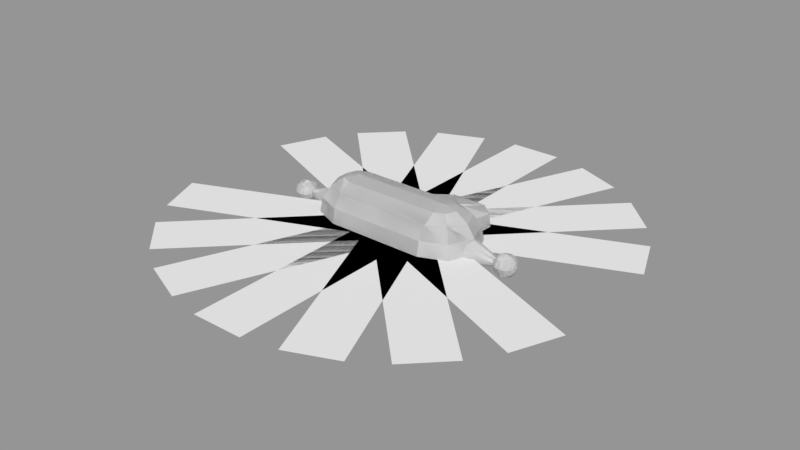 # Source: Player.blend  (saved by Blender 2.79.0; exported with 4.5.12 LTS)
import bpy
from mathutils import Matrix  # noqa: F401  (used for matrix-valued properties, if any)

bpy.ops.wm.read_factory_settings(use_empty=True)
scene = bpy.context.scene
scene.name = 'Scene'

# ---- collections
col_collection_1 = bpy.data.collections.new('Collection 1'); scene.collection.children.link(col_collection_1)

# ---- meshes
me_playerspritepiece2 = bpy.data.meshes.new('PlayerSpritePiece2')
me_playerspritepiece2.from_pydata([(-1.45, 5.126e-08, -0.05314), (-1.45, -0.02718, 0.04614), (-1.45, -0.04614, -0.02718), (-1.45, -0.05314, -2.897e-08), (-1.45, 5.126e-08, 0.05314), (-1.45, -0.0464, 0.02656), (-1.45, -0.02674, -0.04633), (-1.45, 0.05314, -2.897e-08), (-1.45, 0.04638, -0.02661), (-1.45, 0.02651, 0.04642), (-1.45, 0.02708, -0.04619), (-1.45, 0.04613, 0.02721), (-1.45, 0.04059, -0.04059), (-1.45, 2.235e-08, -0.0574), (-1.45, -0.04059, -0.04059), (-1.45, -0.0574, 5.364e-07), (-1.45, -0.04059, 0.04059), (-1.45, 2.235e-08, 0.0574), (-1.45, 0.04059, 0.04059), (-1.45, 0.0574, 5.364e-07), (-0.6658, 0.1913, 0.4619), (-0.6658, 7.55e-08, -0.5), (-0.6658, 2.211e-08, 0.5), (-0.6658, -0.1913, 0.4619), (-0.6658, -0.3536, 0.3536), (-0.6658, -0.4619, 0.1913), (-0.6658, -0.5, -2.186e-08), (-0.6658, -0.4619, -0.1913), (-0.6658, -0.3536, -0.3536), (-0.6658, -0.1913, -0.4619), (-0.8011, -0.1353, 0.4619), (-0.9158, -0.25, 0.3536), (-0.9924, -0.3266, 0.1913), (-1.019, -0.3536, -2.186e-08), (-0.9924, -0.3266, -0.1913), (-0.9158, -0.25, -0.3536), (-0.8011, -0.1353, -0.4619), (-0.8571, 8.172e-08, 0.4619), (-1.019, 8.172e-08, 0.3536), (-1.128, 5.192e-08, 0.1913), (-1.128, 5.192e-08, -0.1913), (-1.019, 8.172e-08, -0.3536), (-0.8571, 8.172e-08, -0.4619), (-0.8011, 0.1353, 0.4619), (-0.9158, 0.25, 0.3536), (-0.9924, 0.3266, 0.1913), (-1.019, 0.3536, -2.186e-08), (-0.9924, 0.3266, -0.1913), (-0.9158, 0.25, -0.3536), (-0.8011, 0.1353, -0.4619), (-0.6658, 0.3536, 0.3536), (-0.6658, 0.4619, 0.1913), (-0.6658, 0.5, -2.186e-08), (-0.6658, 0.4619, -0.1913), (-0.6658, 0.3536, -0.3536), (-0.6658, 0.1913, -0.4619), (-1.095, -0.17, -2.186e-08), (-1.132, 5.523e-08, -0.17), (-1.132, 5.523e-08, 0.17), (-1.095, 0.17, -2.186e-08), (-1.101, -0.08654, 0.1464), (-1.088, -0.1475, 0.08452), (-1.088, 0.1464, 0.08654), (-1.101, 0.08452, 0.1475), (-1.088, -0.1464, -0.08654), (-1.101, -0.08452, -0.1475), (-1.101, 0.08654, -0.1464), (-1.088, 0.1475, -0.08452), (-1.45, 5.126e-08, -0.05314), (-1.45, -0.02718, 0.04614), (-1.45, -0.04614, -0.02718), (-1.45, -0.05314, -2.897e-08), (-1.45, 5.126e-08, 0.05314), (-1.45, -0.0464, 0.02656), (-1.45, -0.02674, -0.04633), (-1.45, 0.05314, -2.897e-08), (-1.45, 0.04638, -0.02661), (-1.45, 0.02651, 0.04642), (-1.45, 0.02708, -0.04619), (-1.45, 0.04613, 0.02721), (-1.482, 0.1061, 5.364e-07), (-1.739, 2.235e-08, 5.215e-07), (-1.45, 0.04059, -0.04059), (-1.482, 0.075, -0.075), (-1.531, 0.09799, -0.09799), (-1.589, 0.1061, -0.1061), (-1.646, 0.09799, -0.09799), (-1.695, 0.075, -0.075), (-1.727, 0.04059, -0.04059), (-1.45, 2.235e-08, -0.0574), (-1.482, 2.235e-08, -0.1061), (-1.531, 2.235e-08, -0.1386), (-1.589, 2.235e-08, -0.15), (-1.646, 2.235e-08, -0.1386), (-1.695, 2.235e-08, -0.1061), (-1.727, 2.235e-08, -0.0574), (-1.45, -0.04059, -0.04059), (-1.482, -0.075, -0.075), (-1.531, -0.09799, -0.09799), (-1.589, -0.1061, -0.1061), (-1.646, -0.09799, -0.09799), (-1.695, -0.075, -0.075), (-1.727, -0.04059, -0.04059), (-1.45, -0.0574, 5.364e-07), (-1.482, -0.1061, 5.364e-07), (-1.531, -0.1386, 5.327e-07), (-1.589, -0.15, 5.282e-07), (-1.646, -0.1386, 5.253e-07), (-1.695, -0.1061, 5.215e-07), (-1.727, -0.0574, 5.215e-07), (-1.45, -0.04059, 0.04059), (-1.482, -0.075, 0.075), (-1.531, -0.09799, 0.09799), (-1.589, -0.1061, 0.1061), (-1.646, -0.09799, 0.09799), (-1.695, -0.075, 0.075), (-1.727, -0.04059, 0.04059), (-1.45, 2.235e-08, 0.0574), (-1.482, 2.235e-08, 0.1061), (-1.531, 2.235e-08, 0.1386), (-1.589, 2.235e-08, 0.15), (-1.646, 2.235e-08, 0.1386), (-1.695, 2.235e-08, 0.1061), (-1.727, 2.235e-08, 0.0574), (-1.45, 0.04059, 0.04059), (-1.482, 0.075, 0.075), (-1.531, 0.09799, 0.09799), (-1.589, 0.1061, 0.1061), (-1.646, 0.09799, 0.09799), (-1.695, 0.075, 0.075), (-1.727, 0.04059, 0.04059), (-1.45, 0.0574, 5.364e-07), (-1.531, 0.1386, 5.327e-07), (-1.589, 0.15, 5.282e-07), (-1.646, 0.1386, 5.253e-07), (-1.695, 0.1061, 5.215e-07), (-1.727, 0.0574, 5.215e-07), (0.002227, 0.1913, 0.4619), (0.002227, 2.211e-08, 0.5), (0.002227, -0.1913, 0.4619), (0.002227, -0.3536, -0.3536), (0.002227, -0.1913, -0.4619), (0.002227, 7.55e-08, -0.5), (0.002227, -0.3536, 0.3536), (0.002227, -0.4619, 0.1913), (0.002227, -0.5, -2.186e-08), (0.002227, -0.4619, -0.1913), (0.002227, 0.1913, -0.4619), (0.1493, 0.3536, 0.3536), (0.01973, 0.4619, 0.1913), (-0.02438, 0.5, -2.186e-08), (0.01973, 0.4619, -0.1913), (0.1493, 0.3536, -0.3536)], [], [(8, 19, 11, 7), (11, 18, 9), (10, 12, 8), (0, 6, 13, 10), (6, 2, 14), (5, 15, 2, 3), (5, 1, 16), (4, 9, 17, 1), (21, 29, 36), (28, 27, 34, 35), (26, 25, 32, 33), (24, 23, 30, 31), (29, 28, 35, 36), (27, 26, 33, 34), (25, 24, 31, 32), (23, 22, 30), (31, 30, 37, 38), (36, 35, 41, 42), (34, 33, 56, 64, 65, 57, 40), (32, 31, 38, 39), (30, 22, 37), (21, 36, 42), (35, 34, 40, 41), (33, 32, 39, 58, 60, 61, 56), (42, 41, 48, 49), (40, 57, 66, 67, 59, 46, 47), (39, 38, 44, 45), (37, 22, 43), (21, 42, 49), (41, 40, 47, 48), (57, 65, 74, 68), (38, 37, 43, 44), (43, 22, 20), (21, 49, 55), (48, 47, 53, 54), (46, 45, 51, 52), (44, 43, 20, 50), (49, 48, 54, 55), (47, 46, 52, 53), (45, 44, 50, 51), (56, 61, 73, 71), (59, 62, 63, 58, 39, 45, 46), (60, 69, 73, 61), (62, 79, 77, 63), (66, 57, 68, 78), (67, 66, 78, 76), (64, 70, 74, 65), (62, 59, 75, 79), (59, 67, 76, 75), (60, 58, 72, 69), (58, 63, 77, 72), (64, 56, 71, 70), (133, 132, 84, 85), (80, 131, 76, 82, 83), (136, 135, 87, 88), (134, 133, 85, 86), (132, 80, 83, 84), (81, 136, 88), (135, 134, 86, 87), (88, 87, 94, 95), (86, 85, 92, 93), (84, 83, 90, 91), (81, 88, 95), (87, 86, 93, 94), (85, 84, 91, 92), (83, 82, 78, 89, 90), (81, 95, 102), (94, 93, 100, 101), (92, 91, 98, 99), (90, 89, 74, 96, 97), (95, 94, 101, 102), (93, 92, 99, 100), (91, 90, 97, 98), (101, 100, 107, 108), (99, 98, 105, 106), (97, 96, 70, 103, 104), (102, 101, 108, 109), (100, 99, 106, 107), (98, 97, 104, 105), (81, 102, 109), (109, 108, 115, 116), (107, 106, 113, 114), (105, 104, 111, 112), (81, 109, 116), (108, 107, 114, 115), (106, 105, 112, 113), (104, 103, 73, 110, 111), (114, 113, 120, 121), (112, 111, 118, 119), (81, 116, 123), (115, 114, 121, 122), (113, 112, 119, 120), (111, 110, 69, 117, 118), (116, 115, 122, 123), (81, 123, 130), (122, 121, 128, 129), (120, 119, 126, 127), (118, 117, 77, 124, 125), (123, 122, 129, 130), (121, 120, 127, 128), (119, 118, 125, 126), (127, 126, 132, 133), (125, 124, 79, 131, 80), (130, 129, 135, 136), (128, 127, 133, 134), (126, 125, 80, 132), (81, 130, 136), (129, 128, 134, 135), (142, 21, 55, 147), (142, 141, 29, 21), (141, 140, 28, 29), (140, 146, 27, 28), (146, 145, 26, 27), (145, 144, 25, 26), (144, 143, 24, 25), (137, 148, 50, 20), (149, 51, 50, 148), (150, 52, 51, 149), (151, 53, 52, 150), (152, 54, 53, 151), (147, 55, 54, 152), (20, 22, 138, 137), (22, 23, 139, 138), (23, 24, 143, 139), (152, 151, 150, 149, 148), (147, 152, 148, 137), (137, 138, 139, 143, 144, 145, 146, 140, 141, 142, 147)])
_uv = me_playerspritepiece2.uv_layers.new(name='UVMap')
_uv.uv.foreach_set('vector', [0.345, 0.4334, 0.3405, 0.4223, 0.345, 0.4108, 0.3422, 0.4222, 0.3631, 0.4223, 0.3608, 0.4168, 0.3631, 0.4108, 0.3608, 0.4223, 0.3585, 0.4167, 0.3608, 0.4108, 0.3467, 0.4222, 0.3495, 0.4334, 0.345, 0.4222, 0.3495, 0.4108, 0.3677, 0.4108, 0.3677, 0.4223, 0.3654, 0.4167, 0.354, 0.4333, 0.3495, 0.4222, 0.354, 0.4108, 0.3512, 0.4222, 0.3654, 0.4108, 0.3654, 0.4223, 0.3631, 0.4167, 0.3557, 0.4222, 0.3585, 0.4333, 0.354, 0.4222, 0.3585, 0.4108, 0.6215, 0.3406, 0.682, 0.3479, 0.6621, 0.4025, 0.0, 0.7003, 0.05584, 0.6907, 0.06476, 0.8354, 0.006827, 0.811, 0.1288, 0.6861, 0.2078, 0.6872, 0.2168, 0.8319, 0.1385, 0.8427, 0.2809, 0.6938, 0.3368, 0.7049, 0.3405, 0.7648, 0.2877, 0.8045, 0.682, 0.3479, 0.7183, 0.358, 0.6816, 0.4588, 0.6621, 0.4025, 0.05584, 0.6907, 0.1288, 0.6861, 0.1385, 0.8427, 0.06476, 0.8354, 0.2078, 0.6872, 0.2809, 0.6938, 0.2877, 0.8045, 0.2168, 0.8319, 0.7326, 0.3353, 0.8047, 0.3301, 0.7542, 0.3904, 0.7183, 0.447, 0.7542, 0.3904, 0.8075, 0.4117, 0.8167, 0.4865, 0.6621, 0.4025, 0.6816, 0.4588, 0.5929, 0.4947, 0.6141, 0.4219, 0.7282, 0.7713, 0.7183, 0.6905, 0.797, 0.6879, 0.8064, 0.7243, 0.8324, 0.7492, 0.8685, 0.7576, 0.8683, 0.7666, 0.7259, 0.6116, 0.7498, 0.5465, 0.857, 0.5429, 0.866, 0.6069, 0.7542, 0.3904, 0.8047, 0.3301, 0.8075, 0.4117, 0.6215, 0.3406, 0.6621, 0.4025, 0.6141, 0.4219, 0.7541, 0.8417, 0.7282, 0.7713, 0.8683, 0.7666, 0.8613, 0.8381, 0.7183, 0.6905, 0.7259, 0.6116, 0.866, 0.6069, 0.8664, 0.6156, 0.8298, 0.6266, 0.8049, 0.6529, 0.797, 0.6879, 0.6141, 0.4219, 0.5929, 0.4947, 0.5042, 0.4447, 0.5661, 0.3949, 0.8683, 0.7666, 0.8685, 0.7576, 0.9005, 0.7488, 0.9235, 0.7234, 0.9325, 0.6879, 1.0, 0.6905, 0.9885, 0.7713, 0.831, 0.5429, 0.8167, 0.4865, 0.9158, 0.4406, 0.9604, 0.4829, 0.8075, 0.4117, 0.8047, 0.3301, 0.8611, 0.3869, 0.6215, 0.3406, 0.6141, 0.4219, 0.5661, 0.3949, 0.8613, 0.8381, 0.8683, 0.7666, 0.9885, 0.7713, 0.9533, 0.8417, 0.02466, 0.9843, 0.0, 0.9958, 0.02709, 0.8445, 0.0353, 0.8448, 0.8167, 0.4865, 0.8075, 0.4117, 0.8611, 0.3869, 0.9158, 0.4406, 0.8611, 0.3869, 0.8047, 0.3301, 0.8837, 0.3304, 0.6215, 0.3406, 0.5661, 0.3949, 0.5462, 0.3372, 0.5042, 0.4447, 0.4453, 0.4826, 0.3973, 0.3433, 0.4675, 0.3381, 0.4792, 0.4947, 0.5575, 0.5051, 0.5493, 0.6499, 0.4703, 0.6514, 0.9158, 0.4406, 0.8611, 0.3869, 0.8837, 0.3304, 0.9575, 0.3361, 0.5661, 0.3949, 0.5042, 0.4447, 0.4675, 0.3381, 0.5462, 0.3372, 0.4055, 0.5025, 0.4792, 0.4947, 0.4703, 0.6514, 0.3973, 0.6472, 0.5575, 0.5051, 0.6286, 0.5321, 0.6223, 0.6429, 0.5493, 0.6499, 0.7829, 0.9987, 0.7474, 1.0, 0.7681, 0.8432, 0.7791, 0.8437, 0.9325, 0.6879, 0.922, 0.652, 0.898, 0.6261, 0.8664, 0.6156, 0.866, 0.6069, 0.9861, 0.6116, 1.0, 0.6905, 0.7183, 0.99, 0.7588, 0.8417, 0.7681, 0.8432, 0.7474, 1.0, 0.903, 1.0, 0.8822, 0.8432, 0.8914, 0.8417, 0.9318, 0.9897, 0.06109, 0.995, 0.02466, 0.9843, 0.0353, 0.8448, 0.04626, 0.8442, 0.09501, 0.9958, 0.06109, 0.995, 0.04626, 0.8442, 0.05685, 0.8427, 0.8153, 1.0, 0.7894, 0.8432, 0.7955, 0.8417, 0.8349, 0.9897, 0.903, 1.0, 0.8666, 0.9987, 0.8709, 0.8437, 0.8822, 0.8432, 0.8666, 0.9987, 0.8349, 1.0, 0.8608, 0.8432, 0.8709, 0.8437, 0.6961, 0.6461, 0.6645, 0.6351, 0.6589, 0.4953, 0.6691, 0.4947, 0.6645, 0.6351, 0.6286, 0.6461, 0.6479, 0.4948, 0.6589, 0.4953, 0.8153, 1.0, 0.7829, 0.9987, 0.7791, 0.8437, 0.7894, 0.8432, 0.667, 0.7097, 0.6671, 0.7325, 0.6317, 0.7268, 0.6286, 0.7035, 0.3373, 0.9134, 0.3191, 0.9056, 0.3191, 0.8935, 0.3191, 0.8872, 0.3373, 0.8794, 0.1112, 0.9098, 0.09501, 0.9152, 0.09501, 0.8815, 0.1112, 0.8916, 0.6687, 0.6852, 0.667, 0.7097, 0.6286, 0.7035, 0.6333, 0.6795, 0.6671, 0.7325, 0.6692, 0.7503, 0.642, 0.7459, 0.6317, 0.7268, 0.1319, 0.9018, 0.1112, 0.9098, 0.1112, 0.8916, 0.6721, 0.6629, 0.6687, 0.6852, 0.6333, 0.6795, 0.645, 0.6585, 0.1112, 0.8916, 0.09501, 0.8815, 0.118, 0.8582, 0.1237, 0.8789, 0.6303, 0.9205, 0.6286, 0.8961, 0.6748, 0.8961, 0.673, 0.9205, 0.6295, 0.8729, 0.6329, 0.8545, 0.6656, 0.8545, 0.6723, 0.8729, 0.1319, 0.9018, 0.1112, 0.8916, 0.1237, 0.8789, 0.6342, 0.9424, 0.6303, 0.9205, 0.673, 0.9205, 0.6669, 0.9424, 0.6286, 0.8961, 0.6295, 0.8729, 0.6723, 0.8729, 0.6748, 0.8961, 0.3373, 0.8794, 0.3191, 0.8872, 0.3149, 0.8828, 0.3065, 0.8741, 0.3141, 0.8553, 0.1319, 0.9018, 0.1237, 0.8789, 0.1413, 0.8793, 0.118, 0.8582, 0.1158, 0.8427, 0.1583, 0.8436, 0.1506, 0.8589, 0.6748, 0.8961, 0.6723, 0.8729, 0.6991, 0.8773, 0.7039, 0.9008, 0.3141, 0.8553, 0.3065, 0.8741, 0.2948, 0.8741, 0.2887, 0.8741, 0.2812, 0.8553, 0.1237, 0.8789, 0.118, 0.8582, 0.1506, 0.8589, 0.1413, 0.8793, 0.673, 0.9205, 0.6748, 0.8961, 0.7039, 0.9008, 0.6999, 0.9249, 0.3191, 0.8427, 0.3141, 0.8553, 0.2812, 0.8553, 0.2761, 0.8427, 0.1869, 0.9325, 0.1766, 0.9107, 0.2124, 0.9076, 0.2143, 0.9301, 0.1736, 0.8864, 0.1783, 0.8634, 0.2141, 0.8603, 0.2124, 0.8831, 0.2812, 0.8553, 0.2887, 0.8741, 0.2846, 0.8784, 0.2761, 0.8872, 0.2579, 0.8794, 0.1413, 0.8793, 0.1506, 0.8589, 0.1736, 0.8832, 0.1538, 0.8924, 0.1766, 0.9107, 0.1736, 0.8864, 0.2124, 0.8831, 0.2124, 0.9076, 0.1783, 0.8634, 0.1899, 0.8451, 0.2173, 0.8427, 0.2141, 0.8603, 0.1319, 0.9018, 0.1413, 0.8793, 0.1538, 0.8924, 0.1538, 0.8924, 0.1736, 0.8832, 0.1736, 0.9168, 0.1538, 0.9107, 0.2124, 0.9076, 0.2124, 0.8831, 0.2579, 0.8864, 0.2545, 0.9107, 0.2141, 0.8603, 0.2173, 0.8427, 0.2495, 0.8451, 0.2562, 0.8634, 0.1319, 0.9018, 0.1538, 0.8924, 0.1538, 0.9107, 0.2143, 0.9301, 0.2124, 0.9076, 0.2545, 0.9107, 0.2465, 0.9325, 0.2124, 0.8831, 0.2141, 0.8603, 0.2562, 0.8634, 0.2579, 0.8864, 0.2579, 0.8794, 0.2761, 0.8872, 0.2761, 0.8992, 0.2761, 0.9056, 0.2579, 0.9134, 0.7076, 0.7837, 0.7122, 0.8077, 0.6745, 0.8138, 0.6728, 0.7893, 0.709, 0.8311, 0.6983, 0.8502, 0.6717, 0.8545, 0.6741, 0.8366, 0.1319, 0.9018, 0.1538, 0.9107, 0.1413, 0.9233, 0.6958, 0.7627, 0.7076, 0.7837, 0.6728, 0.7893, 0.6692, 0.767, 0.7122, 0.8077, 0.709, 0.8311, 0.6741, 0.8366, 0.6745, 0.8138, 0.2579, 0.9134, 0.2761, 0.9056, 0.2803, 0.9099, 0.2887, 0.9186, 0.2812, 0.9374, 0.1538, 0.9107, 0.1736, 0.9168, 0.1506, 0.9401, 0.1413, 0.9233, 0.1319, 0.9018, 0.1413, 0.9233, 0.1237, 0.9229, 0.6692, 0.767, 0.6728, 0.7893, 0.6304, 0.7893, 0.6367, 0.767, 0.6745, 0.8138, 0.6741, 0.8366, 0.6317, 0.8366, 0.6286, 0.8138, 0.2812, 0.9374, 0.2887, 0.9186, 0.3003, 0.9186, 0.3065, 0.9186, 0.3141, 0.9374, 0.6643, 0.7503, 0.6692, 0.767, 0.6367, 0.767, 0.6467, 0.7503, 0.6728, 0.7893, 0.6745, 0.8138, 0.6286, 0.8138, 0.6304, 0.7893, 0.6741, 0.8366, 0.6717, 0.8545, 0.6392, 0.8545, 0.6317, 0.8366, 0.7127, 0.7097, 0.7093, 0.7325, 0.6671, 0.7325, 0.667, 0.7097, 0.3141, 0.9374, 0.3065, 0.9186, 0.3107, 0.9143, 0.3191, 0.9056, 0.3373, 0.9134, 0.6941, 0.6461, 0.7044, 0.6629, 0.6721, 0.6629, 0.6766, 0.6461, 0.7109, 0.6852, 0.7127, 0.7097, 0.667, 0.7097, 0.6687, 0.6852, 0.7093, 0.7325, 0.7015, 0.7503, 0.6692, 0.7503, 0.6671, 0.7325, 0.1319, 0.9018, 0.1237, 0.9229, 0.1112, 0.9098, 0.7044, 0.6629, 0.7109, 0.6852, 0.6687, 0.6852, 0.6721, 0.6629, 0.6215, 0.0635, 0.6215, 0.3406, 0.5462, 0.3372, 0.5462, 0.06006, 0.6215, 0.0635, 0.682, 0.07083, 0.682, 0.3479, 0.6215, 0.3406, 0.682, 0.07083, 0.7183, 0.08092, 0.7183, 0.358, 0.682, 0.3479, 0.003695, 0.425, 0.05954, 0.4154, 0.05584, 0.6907, 0.0, 0.7003, 0.05954, 0.4154, 0.1325, 0.4108, 0.1288, 0.6861, 0.05584, 0.6907, 0.1325, 0.4108, 0.2115, 0.4119, 0.2078, 0.6872, 0.1288, 0.6861, 0.2115, 0.4119, 0.2846, 0.4185, 0.2809, 0.6938, 0.2078, 0.6872, 0.8861, 0.05491, 0.9604, 0.0, 0.9575, 0.3361, 0.8837, 0.3304, 0.5546, 0.9323, 0.5493, 0.6499, 0.6223, 0.6429, 0.6286, 0.9787, 0.4752, 0.9157, 0.4703, 0.6514, 0.5493, 0.6499, 0.5546, 0.9323, 0.4026, 0.9297, 0.3973, 0.6472, 0.4703, 0.6514, 0.4752, 0.9157, 0.4675, 0.0, 0.4675, 0.3381, 0.3973, 0.3433, 0.3973, 0.059, 0.5462, 0.06006, 0.5462, 0.3372, 0.4675, 0.3381, 0.4675, 0.0, 0.8837, 0.3304, 0.8047, 0.3301, 0.8071, 0.05462, 0.8861, 0.05491, 0.8047, 0.3301, 0.7326, 0.3353, 0.7349, 0.05984, 0.8071, 0.05462, 0.3368, 0.7049, 0.2809, 0.6938, 0.2846, 0.4185, 0.3405, 0.4296, 1.207e-07, 0.2463, 0.0, 0.1646, 0.03024, 0.08906, 0.08613, 0.03127, 0.1591, 2.122e-07, 0.03024, 0.3218, 1.207e-07, 0.2463, 0.1591, 2.122e-07, 0.2382, 0.0, 0.2382, 0.0, 0.3112, 0.03127, 0.3671, 0.08906, 0.3973, 0.1646, 0.3973, 0.2463, 0.3671, 0.3218, 0.3112, 0.3796, 0.2382, 0.4108, 0.1591, 0.4108, 0.08613, 0.3796, 0.03024, 0.3218])
me_playerspritepiece2.use_remesh_preserve_volume = False
me_playerspritepiece2.use_remesh_preserve_attributes = False
me_playerspritepiece2.use_mirror_vertex_groups = False
me_playerspritepiece2.update()
me_playerspritepiece1 = bpy.data.meshes.new('PlayerSpritePiece1')
me_playerspritepiece1.from_pydata([(0.6702, 2.211e-08, 0.5), (0.8055, 0.1353, 0.4619), (0.9202, 0.25, 0.3536), (0.9969, 0.3266, 0.1913), (1.024, 0.3536, -2.186e-08), (0.9969, 0.3266, -0.1913), (0.9202, 0.25, -0.3536), (0.8055, 0.1353, -0.4619), (0.6702, 0.1913, 0.4619), (0.8616, 7.427e-08, 0.4619), (1.024, 8.172e-08, 0.3536), (1.132, 8.172e-08, 0.1913), (1.132, 8.172e-08, -0.1913), (1.024, 8.172e-08, -0.3536), (0.8616, 7.427e-08, -0.4619), (0.8055, -0.1353, 0.4619), (0.9202, -0.25, 0.3536), (0.9969, -0.3266, 0.1913), (1.024, -0.3536, -2.186e-08), (0.9969, -0.3266, -0.1913), (0.9202, -0.25, -0.3536), (0.8055, -0.1353, -0.4619), (0.6702, -0.1913, 0.4619), (0.6702, -0.3536, 0.3536), (0.6702, -0.4619, 0.1913), (0.6702, -0.5, -2.186e-08), (0.6702, -0.4619, -0.1913), (0.6702, -0.3536, -0.3536), (0.6702, -0.1913, -0.4619), (0.8858, 0.5331, 0.3536), (0.8858, 0.6415, 0.1913), (0.8858, 0.6795, -2.186e-08), (0.8858, 0.6415, -0.1913), (0.8858, 0.5331, -0.3536), (0.6702, 0.1913, -0.4619), (0.6702, 7.55e-08, -0.5), (0.05581, 0.4619, -0.1913), (0.6702, 0.3162, -0.3785), (0.701, 0.3408, -0.3536), (0.8268, 0.3971, -0.1913), (0.8687, 0.4178, -2.186e-08), (0.6702, 0.3156, 0.3789), (0.009374, 0.5, -2.186e-08), (0.8268, 0.3971, 0.1913), (0.1923, 0.3536, -0.3536), (0.05581, 0.4619, 0.1913), (0.701, 0.3408, 0.3536), (0.1923, 0.3536, 0.3536), (0.2271, 0.3157, 0.3788), (0.2802, 0.2723, 0.4078), (0.337, 0.2397, 0.4296), (0.3966, 0.2192, 0.4433), (0.458, 0.2121, 0.448), (0.518, 0.2192, 0.4433), (0.5739, 0.2397, 0.4296), (0.6247, 0.2723, 0.4078), (0.6247, 0.2723, -0.4078), (0.5739, 0.2397, -0.4296), (0.518, 0.2192, -0.4433), (0.458, 0.2121, -0.448), (0.3966, 0.2192, -0.4433), (0.337, 0.2397, -0.4297), (0.2802, 0.2723, -0.4078), (0.2271, 0.3157, -0.3788), (0.4312, 0.5331, 0.3536), (0.363, 0.6415, -0.1913), (0.3398, 0.6795, -2.186e-08), (0.4312, 0.5331, -0.3536), (0.363, 0.6415, 0.1913), (0.2097, 0.3346, -0.3662), (1.136, 8.006e-08, -0.17), (1.1, 0.17, -2.186e-08), (1.136, 8.006e-08, 0.17), (1.1, -0.17, -2.186e-08), (1.092, -0.1468, -0.08579), (1.105, -0.08579, -0.1468), (1.105, 0.08579, -0.1468), (1.092, 0.1468, -0.08579), (1.092, 0.1468, 0.08579), (1.105, 0.08579, 0.1468), (1.105, -0.08579, 0.1468), (1.092, -0.1468, 0.08579), (1.45, 6.691e-08, 0.05347), (1.45, -0.04619, 0.02706), (1.45, -0.05347, -1.448e-08), (1.45, -0.02704, -0.0462), (1.45, 6.691e-08, -0.05347), (1.45, -0.04617, -0.02698), (1.45, -0.02691, 0.04625), (1.45, 0.02696, 0.04623), (1.45, 0.05347, -1.448e-08), (1.45, 0.04627, 0.02687), (1.45, 0.04624, -0.02695), (1.45, 0.02703, -0.04621), (1.483, 0.1061, 5.96e-08), (1.739, 2.235e-08, 4.47e-08), (1.45, 0.04059, 0.04059), (1.483, 0.075, 0.075), (1.531, 0.09799, 0.09799), (1.589, 0.1061, 0.1061), (1.646, 0.09799, 0.09799), (1.695, 0.075, 0.075), (1.727, 0.04059, 0.04059), (1.45, 2.235e-08, 0.0574), (1.483, 2.235e-08, 0.1061), (1.531, 2.235e-08, 0.1386), (1.589, 2.235e-08, 0.15), (1.646, 2.235e-08, 0.1386), (1.695, 2.235e-08, 0.1061), (1.727, 2.235e-08, 0.0574), (1.45, -0.04059, 0.04059), (1.483, -0.075, 0.075), (1.531, -0.09799, 0.09799), (1.589, -0.1061, 0.1061), (1.646, -0.09799, 0.09799), (1.695, -0.075, 0.075), (1.727, -0.04059, 0.04059), (1.45, -0.0574, 5.96e-08), (1.483, -0.1061, 5.96e-08), (1.531, -0.1386, 5.588e-08), (1.589, -0.15, 5.138e-08), (1.646, -0.1386, 4.843e-08), (1.695, -0.1061, 4.47e-08), (1.727, -0.0574, 4.47e-08), (1.45, -0.04059, -0.04059), (1.483, -0.075, -0.075), (1.531, -0.09799, -0.09799), (1.589, -0.1061, -0.1061), (1.646, -0.09799, -0.09799), (1.695, -0.075, -0.075), (1.727, -0.04059, -0.04059), (1.45, 2.235e-08, -0.0574), (1.483, 2.235e-08, -0.1061), (1.531, 2.235e-08, -0.1386), (1.589, 2.235e-08, -0.15), (1.646, 2.235e-08, -0.1386), (1.695, 2.235e-08, -0.1061), (1.727, 2.235e-08, -0.0574), (1.45, 0.04059, -0.04059), (1.483, 0.075, -0.075), (1.531, 0.09799, -0.09799), (1.589, 0.1061, -0.1061), (1.646, 0.09799, -0.09799), (1.695, 0.075, -0.075), (1.727, 0.04059, -0.04059), (1.45, 0.0574, 5.96e-08), (1.531, 0.1386, 5.588e-08), (1.589, 0.15, 5.138e-08), (1.646, 0.1386, 4.843e-08), (1.695, 0.1061, 4.47e-08), (1.727, 0.0574, 4.47e-08), (0.002227, 0.1913, 0.4619), (0.002227, 2.211e-08, 0.5), (0.002227, -0.1913, 0.4619), (0.002227, -0.3536, -0.3536), (0.002227, -0.1913, -0.4619), (0.002227, 7.55e-08, -0.5), (0.002227, -0.3536, 0.3536), (0.002227, -0.4619, 0.1913), (0.002227, -0.5, -2.186e-08), (0.002227, -0.4619, -0.1913), (0.002227, 0.1913, -0.4619), (0.1493, 0.3536, 0.3536), (0.01973, 0.4619, 0.1913), (-0.02438, 0.5, -2.186e-08), (0.01973, 0.4619, -0.1913), (0.1493, 0.3536, -0.3536)], [(33, 37)], [(8, 0, 1), (35, 34, 7), (33, 32, 39, 38), (31, 30, 43, 40), (29, 41, 46), (34, 37, 38, 6, 7), (32, 31, 40, 39), (30, 29, 46, 43), (4, 3, 11, 72, 79, 78, 71), (2, 1, 9, 10), (7, 6, 13, 14), (5, 4, 71, 77, 76, 70, 12), (3, 2, 10, 11), (1, 0, 9), (35, 7, 14), (6, 5, 12, 13), (14, 13, 20, 21), (12, 70, 75, 74, 73, 18, 19), (11, 10, 16, 17), (9, 0, 15), (35, 14, 21), (13, 12, 19, 20), (10, 9, 15, 16), (17, 16, 23, 24), (15, 0, 22), (35, 21, 28), (20, 19, 26, 27), (18, 17, 24, 25), (16, 15, 22, 23), (21, 20, 27, 28), (19, 18, 25, 26), (47, 48, 49, 50, 51, 52, 53, 54, 55, 41, 29, 64), (65, 66, 31, 32), (66, 68, 30, 31), (40, 43, 3, 4), (37, 56, 57, 58, 59, 60, 61, 62, 63, 69, 44, 67, 33, 38), (43, 46, 2, 3), (68, 64, 29, 30), (38, 39, 5, 6), (46, 41, 8, 1, 2), (39, 40, 4, 5), (67, 65, 32, 33), (45, 47, 64, 68), (42, 45, 68, 66), (36, 42, 66, 65), (44, 36, 65, 67), (73, 81, 80, 72, 11, 17, 18), (71, 78, 91, 90), (70, 76, 93, 86), (73, 74, 87, 84), (78, 79, 89, 91), (80, 81, 83, 88), (81, 73, 84, 83), (79, 72, 82, 89), (77, 71, 90, 92), (75, 70, 86, 85), (72, 80, 88, 82), (74, 75, 85, 87), (76, 77, 92, 93), (148, 147, 99, 100), (146, 94, 97, 98), (95, 150, 102), (149, 148, 100, 101), (147, 146, 98, 99), (94, 145, 91, 96, 97), (150, 149, 101, 102), (95, 102, 109), (101, 100, 107, 108), (99, 98, 105, 106), (97, 96, 89, 103, 104), (102, 101, 108, 109), (100, 99, 106, 107), (98, 97, 104, 105), (104, 103, 88, 110, 111), (109, 108, 115, 116), (107, 106, 113, 114), (105, 104, 111, 112), (95, 109, 116), (108, 107, 114, 115), (106, 105, 112, 113), (116, 115, 122, 123), (114, 113, 120, 121), (112, 111, 118, 119), (95, 116, 123), (115, 114, 121, 122), (113, 112, 119, 120), (111, 110, 83, 117, 118), (95, 123, 130), (122, 121, 128, 129), (120, 119, 126, 127), (118, 117, 124, 125), (123, 122, 129, 130), (121, 120, 127, 128), (119, 118, 125, 126), (129, 128, 135, 136), (127, 126, 133, 134), (125, 124, 85, 131, 132), (130, 129, 136, 137), (128, 127, 134, 135), (126, 125, 132, 133), (95, 130, 137), (137, 136, 143, 144), (135, 134, 141, 142), (133, 132, 139, 140), (95, 137, 144), (136, 135, 142, 143), (134, 133, 140, 141), (132, 131, 93, 138, 139), (142, 141, 147, 148), (140, 139, 94, 146), (95, 144, 150), (143, 142, 148, 149), (141, 140, 146, 147), (139, 138, 92, 145, 94), (144, 143, 149, 150), (85, 86, 93, 131), (85, 124, 87), (83, 84, 87, 117), (88, 83, 110), (88, 103, 89, 82), (89, 96, 91), (92, 90, 91, 145), (93, 92, 138), (153, 157, 23, 22), (152, 153, 22, 0), (151, 152, 0, 8), (24, 23, 157, 158), (25, 24, 158, 159), (26, 25, 159, 160), (27, 26, 160, 154), (28, 27, 154, 155), (35, 28, 155, 156), (35, 156, 161, 34), (44, 166, 165, 36), (36, 165, 164, 42), (42, 164, 163, 45), (45, 163, 162, 47), (34, 161, 166, 44, 69, 63, 62, 61, 60, 59, 58, 57, 56, 37), (8, 41, 55, 54, 53, 52, 51, 50, 49, 48, 47, 162, 151), (166, 162, 163, 164, 165), (161, 151, 162, 166), (151, 161, 156, 155, 154, 160, 159, 158, 157, 153, 152)])
_uv = me_playerspritepiece1.uv_layers.new(name='UVMap')
_uv.uv.foreach_set('vector', [0.56, 0.2472, 0.6331, 0.2491, 0.5792, 0.2982, 0.2718, 0.1864, 0.1944, 0.1893, 0.2142, 0.1383, 0.8039, 1.0, 0.759, 0.9411, 0.8586, 0.9369, 0.8923, 0.9928, 0.741, 0.8707, 0.7527, 0.7995, 0.8523, 0.7953, 0.8444, 0.8675, 0.7923, 0.7383, 0.8923, 0.7206, 0.8807, 0.7311, 0.1944, 0.1893, 0.1385, 0.1879, 0.1263, 0.1759, 0.1583, 0.09325, 0.2142, 0.1383, 0.759, 0.9411, 0.741, 0.8707, 0.8444, 0.8675, 0.8586, 0.9369, 0.7527, 0.7995, 0.7923, 0.7383, 0.8807, 0.7311, 0.8523, 0.7953, 0.7241, 0.1715, 0.7377, 0.1002, 0.8552, 0.1068, 0.8547, 0.1149, 0.8234, 0.1218, 0.8002, 0.1435, 0.7901, 0.1752, 0.518, 0.3416, 0.5792, 0.2982, 0.6254, 0.3209, 0.6034, 0.3837, 0.2142, 0.1383, 0.1583, 0.09325, 0.2535, 0.04874, 0.2656, 0.1142, 0.7354, 0.2419, 0.7241, 0.1715, 0.7901, 0.1752, 0.7992, 0.207, 0.8217, 0.2305, 0.8527, 0.2408, 0.8529, 0.2486, 0.7377, 0.1002, 0.7741, 0.03904, 0.8641, 0.04412, 0.8552, 0.1068, 0.5792, 0.2982, 0.6331, 0.2491, 0.6254, 0.3209, 0.2718, 0.1864, 0.2142, 0.1383, 0.2656, 0.1142, 0.1583, 0.09325, 0.1128, 0.05815, 0.2371, 0.0, 0.2535, 0.04874, 0.2656, 0.1142, 0.2535, 0.04874, 0.3514, 0.08005, 0.3187, 0.1311, 0.8529, 0.2486, 0.8527, 0.2408, 0.8886, 0.2323, 0.9138, 0.21, 0.9228, 0.1786, 1.0, 0.1786, 0.9904, 0.2486, 0.8552, 0.1068, 0.8641, 0.04412, 0.9693, 0.04412, 0.9926, 0.1068, 0.6254, 0.3209, 0.6331, 0.2491, 0.6715, 0.3022, 0.2718, 0.1864, 0.2656, 0.1142, 0.3187, 0.1311, 0.86, 0.306, 0.8529, 0.2486, 0.9904, 0.2486, 0.9652, 0.306, 0.8641, 0.04412, 0.8767, 0.0, 0.9336, 2.213e-08, 0.9693, 0.04412, 0.06349, 0.8101, 0.006714, 0.7886, 0.0, 0.6904, 0.05472, 0.6819, 0.6715, 0.3022, 0.6331, 0.2491, 0.6907, 0.253, 0.2718, 0.1864, 0.3187, 0.1311, 0.3422, 0.1792, 0.2821, 0.7828, 0.2125, 0.807, 0.2037, 0.6787, 0.2754, 0.6846, 0.1358, 0.8166, 0.06349, 0.8101, 0.05472, 0.6819, 0.1263, 0.6778, 0.6887, 0.3491, 0.6715, 0.3022, 0.6907, 0.253, 0.7241, 0.2581, 0.3338, 0.7476, 0.2821, 0.7828, 0.2754, 0.6846, 0.3302, 0.6945, 0.2125, 0.807, 0.1358, 0.8166, 0.1263, 0.6778, 0.2037, 0.6787, 0.4827, 0.07063, 0.5007, 0.08345, 0.5214, 0.103, 0.537, 0.124, 0.5467, 0.146, 0.5501, 0.1687, 0.5467, 0.191, 0.537, 0.2117, 0.5214, 0.2306, 0.5008, 0.2475, 0.4214, 0.3247, 0.4214, 0.1564, 0.8894, 0.5869, 0.8115, 0.5915, 0.8233, 0.3899, 0.9006, 0.3939, 0.8115, 0.5915, 0.741, 0.5767, 0.7522, 0.3837, 0.8233, 0.3899, 0.9624, 0.8656, 0.9934, 0.9286, 0.9241, 0.9386, 0.8993, 0.8748, 0.1385, 0.1879, 0.1588, 0.205, 0.1741, 0.224, 0.184, 0.2447, 0.188, 0.2667, 0.1857, 0.2891, 0.1774, 0.3107, 0.1636, 0.3312, 0.1449, 0.3502, 0.1367, 0.3563, 0.1284, 0.3625, 0.05579, 0.2797, 0.04949, 0.1133, 0.1263, 0.1759, 0.4349, 0.3089, 0.487, 0.2591, 0.518, 0.3416, 0.4589, 0.3729, 0.3514, 0.1336, 0.4214, 0.1564, 0.4214, 0.3247, 0.3514, 0.3271, 0.9934, 0.7206, 0.9615, 0.7927, 0.8923, 0.8027, 0.9041, 0.7335, 0.487, 0.2591, 0.5008, 0.2475, 0.56, 0.2472, 0.5792, 0.2982, 0.518, 0.3416, 0.9615, 0.7927, 0.9624, 0.8656, 0.8993, 0.8748, 0.8923, 0.8027, 0.9628, 0.5628, 0.8894, 0.5869, 0.9006, 0.3939, 0.9725, 0.395, 0.4127, 0.02259, 0.4827, 0.07063, 0.4214, 0.1564, 0.3514, 0.1336, 0.8193, 0.7081, 0.7493, 0.6847, 0.741, 0.5767, 0.8115, 0.5915, 0.8977, 0.695, 0.8193, 0.7081, 0.8115, 0.5915, 0.8894, 0.5869, 0.1284, 0.3625, 0.07359, 0.4062, 0.0, 0.2985, 0.05579, 0.2797, 0.9228, 0.1786, 0.9148, 0.1465, 0.8903, 0.1236, 0.8547, 0.1149, 0.8552, 0.1068, 0.9926, 0.1068, 1.0, 0.1786, 0.4972, 0.8823, 0.4658, 0.8843, 0.494, 0.7485, 0.5039, 0.7488, 0.6888, 0.8703, 0.6531, 0.8802, 0.6722, 0.7478, 0.6833, 0.7483, 0.415, 0.8854, 0.3797, 0.8866, 0.4, 0.7492, 0.411, 0.7497, 0.6531, 0.8812, 0.6196, 0.8794, 0.6089, 0.7488, 0.6194, 0.7478, 0.4658, 0.8776, 0.4465, 0.8866, 0.421, 0.7491, 0.427, 0.7478, 0.4465, 0.8866, 0.415, 0.8854, 0.411, 0.7497, 0.421, 0.7491, 0.6196, 0.8794, 0.5847, 0.8698, 0.5982, 0.7494, 0.6089, 0.7488, 0.5325, 0.8843, 0.4972, 0.8823, 0.5039, 0.7488, 0.515, 0.7485, 0.7195, 0.8802, 0.6888, 0.8703, 0.6833, 0.7483, 0.6931, 0.7478, 0.5847, 0.8698, 0.561, 0.8812, 0.5905, 0.7494, 0.5982, 0.7494, 0.3797, 0.8866, 0.3514, 0.8776, 0.391, 0.7478, 0.4, 0.7492, 0.561, 0.8773, 0.5325, 0.8843, 0.515, 0.7485, 0.524, 0.7478, 0.204, 0.8759, 0.2044, 0.8543, 0.2421, 0.8558, 0.2388, 0.8773, 0.2031, 0.8335, 0.2001, 0.8166, 0.2268, 0.8177, 0.2379, 0.8349, 0.04103, 0.8508, 0.06122, 0.8437, 0.06122, 0.8598, 0.2017, 0.895, 0.204, 0.8759, 0.2388, 0.8773, 0.2284, 0.8961, 0.2044, 0.8543, 0.2031, 0.8335, 0.2379, 0.8349, 0.2421, 0.8558, 0.6531, 0.9015, 0.6709, 0.9085, 0.6709, 0.9193, 0.6709, 0.9248, 0.6531, 0.9317, 0.06122, 0.8437, 0.07702, 0.8387, 0.07702, 0.8686, 0.06122, 0.8598, 0.04103, 0.8508, 0.06122, 0.8598, 0.04901, 0.871, 0.5658, 0.9597, 0.5624, 0.9408, 0.6041, 0.9408, 0.5977, 0.9597, 0.561, 0.9192, 0.5619, 0.8983, 0.6036, 0.8983, 0.6062, 0.9192, 0.6531, 0.9317, 0.6709, 0.9248, 0.6751, 0.9286, 0.6833, 0.9363, 0.6759, 0.953, 0.06122, 0.8598, 0.07702, 0.8686, 0.05446, 0.8893, 0.04901, 0.871, 0.5624, 0.9408, 0.561, 0.9192, 0.6062, 0.9192, 0.6041, 0.9408, 0.5619, 0.8983, 0.5649, 0.8812, 0.5968, 0.8812, 0.6036, 0.8983, 0.6759, 0.953, 0.6833, 0.9363, 0.6948, 0.9363, 0.7007, 0.9363, 0.7081, 0.953, 0.04901, 0.871, 0.05446, 0.8893, 0.02256, 0.8887, 0.03174, 0.8707, 0.6041, 0.9408, 0.6062, 0.9192, 0.6335, 0.9216, 0.6293, 0.943, 0.671, 0.9641, 0.6759, 0.953, 0.7081, 0.953, 0.7131, 0.9641, 0.04103, 0.8508, 0.04901, 0.871, 0.03174, 0.8707, 0.05446, 0.8893, 0.05656, 0.9029, 0.01488, 0.9021, 0.02256, 0.8887, 0.6062, 0.9192, 0.6036, 0.8983, 0.6288, 0.9005, 0.6335, 0.9216, 0.03174, 0.8707, 0.02256, 0.8887, 0.0, 0.8672, 0.01953, 0.859, 0.07997, 0.8768, 0.07702, 0.8553, 0.115, 0.8524, 0.115, 0.8741, 0.0816, 0.8349, 0.093, 0.8187, 0.1198, 0.8166, 0.1167, 0.8322, 0.04103, 0.8508, 0.03174, 0.8707, 0.01953, 0.859, 0.08999, 0.8962, 0.07997, 0.8768, 0.115, 0.8741, 0.1168, 0.8941, 0.07702, 0.8553, 0.0816, 0.8349, 0.1167, 0.8322, 0.115, 0.8524, 0.7081, 0.953, 0.7007, 0.9363, 0.7048, 0.9325, 0.7131, 0.9248, 0.7309, 0.9317, 0.04103, 0.8508, 0.01953, 0.859, 0.01953, 0.8429, 0.1168, 0.8941, 0.115, 0.8741, 0.1563, 0.8768, 0.1484, 0.8962, 0.115, 0.8524, 0.1167, 0.8322, 0.1579, 0.8349, 0.1597, 0.8553, 0.7309, 0.9317, 0.7131, 0.9248, 0.7131, 0.9085, 0.7309, 0.9015, 0.01953, 0.859, 0.0, 0.8672, 1.776e-08, 0.8373, 0.01953, 0.8429, 0.115, 0.8741, 0.115, 0.8524, 0.1597, 0.8553, 0.1563, 0.8768, 0.1167, 0.8322, 0.1198, 0.8166, 0.1514, 0.8187, 0.1579, 0.8349, 0.2553, 0.8962, 0.2451, 0.877, 0.2795, 0.8744, 0.2817, 0.8943, 0.2421, 0.8554, 0.2468, 0.8349, 0.2812, 0.8324, 0.2794, 0.8527, 0.7309, 0.9015, 0.7131, 0.9085, 0.7089, 0.9046, 0.7007, 0.8969, 0.7081, 0.8802, 0.01953, 0.8429, 1.776e-08, 0.8373, 0.02256, 0.8166, 0.03174, 0.8317, 0.2451, 0.877, 0.2421, 0.8554, 0.2794, 0.8527, 0.2795, 0.8744, 0.2468, 0.8349, 0.2584, 0.8185, 0.2848, 0.8166, 0.2812, 0.8324, 0.04103, 0.8508, 0.01953, 0.8429, 0.03174, 0.8317, 0.03174, 0.8317, 0.02256, 0.8166, 0.05446, 0.8172, 0.04901, 0.832, 0.2795, 0.8744, 0.2794, 0.8527, 0.3243, 0.8554, 0.321, 0.877, 0.2812, 0.8324, 0.2848, 0.8166, 0.3165, 0.8185, 0.3227, 0.8349, 0.04103, 0.8508, 0.03174, 0.8317, 0.04901, 0.832, 0.2817, 0.8943, 0.2795, 0.8744, 0.321, 0.877, 0.3134, 0.8962, 0.2794, 0.8527, 0.2812, 0.8324, 0.3227, 0.8349, 0.3243, 0.8554, 0.7081, 0.8802, 0.7007, 0.8969, 0.6891, 0.8969, 0.6833, 0.8969, 0.6759, 0.8802, 0.1626, 0.8773, 0.1597, 0.8558, 0.2044, 0.8543, 0.204, 0.8759, 0.1617, 0.8349, 0.1684, 0.8177, 0.2001, 0.8166, 0.2031, 0.8335, 0.04103, 0.8508, 0.04901, 0.832, 0.06122, 0.8437, 0.17, 0.8961, 0.1626, 0.8773, 0.204, 0.8759, 0.2017, 0.895, 0.1597, 0.8558, 0.1617, 0.8349, 0.2031, 0.8335, 0.2044, 0.8543, 0.6759, 0.8802, 0.6833, 0.8969, 0.6791, 0.9008, 0.6709, 0.9085, 0.6531, 0.9015, 0.04901, 0.832, 0.05446, 0.8172, 0.07702, 0.8387, 0.06122, 0.8437, 0.7089, 0.9046, 0.7001, 0.8983, 0.6891, 0.8969, 0.7007, 0.8969, 0.7089, 0.9046, 0.7131, 0.9085, 0.713, 0.9139, 0.7048, 0.9325, 0.7116, 0.9242, 0.713, 0.9139, 0.7131, 0.9248, 0.6948, 0.9363, 0.7048, 0.9325, 0.7007, 0.9363, 0.6948, 0.9363, 0.6833, 0.9363, 0.6751, 0.9286, 0.6839, 0.935, 0.6751, 0.9286, 0.6709, 0.9248, 0.6709, 0.9193, 0.6791, 0.9008, 0.6724, 0.909, 0.6709, 0.9193, 0.6709, 0.9085, 0.6891, 0.8969, 0.6791, 0.9008, 0.6833, 0.8969, 0.6907, 0.005712, 0.7241, 0.01086, 0.7241, 0.2581, 0.6907, 0.253, 0.6331, 0.001901, 0.6907, 0.005712, 0.6907, 0.253, 0.6331, 0.2491, 0.56, 0.0, 0.6331, 0.001901, 0.6331, 0.2491, 0.56, 0.2472, 0.05472, 0.6819, 0.0, 0.6904, 0.003634, 0.4464, 0.05835, 0.4379, 0.1263, 0.6778, 0.05472, 0.6819, 0.05835, 0.4379, 0.1299, 0.4338, 0.2037, 0.6787, 0.1263, 0.6778, 0.1299, 0.4338, 0.2074, 0.4348, 0.2754, 0.6846, 0.2037, 0.6787, 0.2074, 0.4348, 0.279, 0.4407, 0.3302, 0.6945, 0.2754, 0.6846, 0.279, 0.4407, 0.3338, 0.4505, 0.2718, 0.1864, 0.3422, 0.1792, 0.3514, 0.4237, 0.281, 0.4309, 0.2718, 0.1864, 0.281, 0.4309, 0.2036, 0.4338, 0.1944, 0.1893, 0.9725, 0.6457, 0.9716, 0.6616, 0.8969, 0.7083, 0.8977, 0.695, 0.8977, 0.695, 0.8969, 0.7083, 0.8186, 0.7206, 0.8193, 0.7081, 0.8193, 0.7081, 0.8186, 0.7206, 0.7485, 0.6981, 0.7493, 0.6847, 0.4127, 0.02259, 0.4127, 0.009233, 0.4827, 0.05475, 0.4827, 0.07063, 0.1944, 0.1893, 0.2036, 0.4338, 0.129, 0.3782, 0.1284, 0.3625, 0.1367, 0.3563, 0.1449, 0.3502, 0.1636, 0.3312, 0.1774, 0.3107, 0.1857, 0.2891, 0.188, 0.2667, 0.184, 0.2447, 0.1741, 0.224, 0.1588, 0.205, 0.1385, 0.1879, 0.56, 0.2472, 0.5008, 0.2475, 0.5214, 0.2306, 0.537, 0.2117, 0.5467, 0.191, 0.5501, 0.1687, 0.5467, 0.146, 0.537, 0.124, 0.5214, 0.103, 0.5007, 0.08345, 0.4827, 0.07063, 0.4827, 0.05475, 0.56, 0.0, 0.6566, 0.4114, 0.3812, 0.4626, 0.4359, 0.4114, 0.5075, 0.3837, 0.585, 0.3837, 0.7113, 0.4626, 0.3514, 0.5295, 0.3812, 0.4626, 0.6566, 0.4114, 0.3514, 0.5295, 0.7113, 0.4626, 0.741, 0.5295, 0.741, 0.602, 0.7113, 0.6689, 0.6565, 0.7201, 0.5849, 0.7478, 0.5075, 0.7478, 0.4359, 0.7201, 0.3811, 0.6689, 0.3514, 0.602])
me_playerspritepiece1.use_remesh_preserve_volume = False
me_playerspritepiece1.use_remesh_preserve_attributes = False
me_playerspritepiece1.use_mirror_vertex_groups = False
me_playerspritepiece1.update()
me_playersprite = bpy.data.meshes.new('PlayerSprite')
me_playersprite.from_pydata([(0.6702, 2.211e-08, 0.5), (0.8055, 0.1353, 0.4619), (0.9202, 0.25, 0.3536), (0.9969, 0.3266, 0.1913), (1.024, 0.3536, -2.186e-08), (0.9969, 0.3266, -0.1913), (0.9202, 0.25, -0.3536), (0.8055, 0.1353, -0.4619), (0.6702, 0.1913, 0.4619), (0.8616, 7.427e-08, 0.4619), (1.024, 8.172e-08, 0.3536), (1.132, 8.172e-08, 0.1913), (1.132, 8.172e-08, -0.1913), (1.024, 8.172e-08, -0.3536), (0.8616, 7.427e-08, -0.4619), (0.8055, -0.1353, 0.4619), (0.9202, -0.25, 0.3536), (0.9969, -0.3266, 0.1913), (1.024, -0.3536, -2.186e-08), (0.9969, -0.3266, -0.1913), (0.9202, -0.25, -0.3536), (0.8055, -0.1353, -0.4619), (0.6702, -0.1913, 0.4619), (0.6702, -0.3536, 0.3536), (0.6702, -0.4619, 0.1913), (0.6702, -0.5, -2.186e-08), (0.6702, -0.4619, -0.1913), (0.6702, -0.3536, -0.3536), (0.6702, -0.1913, -0.4619), (0.8858, 0.5331, 0.3536), (0.8858, 0.6415, 0.1913), (0.8858, 0.6795, -2.186e-08), (0.8858, 0.6415, -0.1913), (0.8858, 0.5331, -0.3536), (0.6702, 0.1913, -0.4619), (0.6702, 7.55e-08, -0.5), (0.05581, 0.4619, -0.1913), (0.6702, 0.3162, -0.3785), (0.701, 0.3408, -0.3536), (0.8268, 0.3971, -0.1913), (0.8687, 0.4178, -2.186e-08), (0.6702, 0.3156, 0.3789), (0.009374, 0.5, -2.186e-08), (0.8268, 0.3971, 0.1913), (0.1923, 0.3536, -0.3536), (0.05581, 0.4619, 0.1913), (0.701, 0.3408, 0.3536), (0.1923, 0.3536, 0.3536), (0.2271, 0.3157, 0.3788), (0.2802, 0.2723, 0.4078), (0.337, 0.2397, 0.4296), (0.3966, 0.2192, 0.4433), (0.458, 0.2121, 0.448), (0.518, 0.2192, 0.4433), (0.5739, 0.2397, 0.4296), (0.6247, 0.2723, 0.4078), (0.6247, 0.2723, -0.4078), (0.5739, 0.2397, -0.4296), (0.518, 0.2192, -0.4433), (0.458, 0.2121, -0.448), (0.3966, 0.2192, -0.4433), (0.337, 0.2397, -0.4297), (0.2802, 0.2723, -0.4078), (0.2271, 0.3157, -0.3788), (0.4312, 0.5331, 0.3536), (0.363, 0.6415, -0.1913), (0.3398, 0.6795, -2.186e-08), (0.4312, 0.5331, -0.3536), (0.363, 0.6415, 0.1913), (0.2097, 0.3346, -0.3662), (1.136, 8.006e-08, -0.17), (1.1, 0.17, -2.186e-08), (1.136, 8.006e-08, 0.17), (1.1, -0.17, -2.186e-08), (1.092, -0.1468, -0.08579), (1.105, -0.08579, -0.1468), (1.105, 0.08579, -0.1468), (1.092, 0.1468, -0.08579), (1.092, 0.1468, 0.08579), (1.105, 0.08579, 0.1468), (1.105, -0.08579, 0.1468), (1.092, -0.1468, 0.08579), (1.45, 6.691e-08, 0.05347), (1.45, -0.04619, 0.02706), (1.45, -0.05347, -1.448e-08), (1.45, -0.02704, -0.0462), (1.45, 6.691e-08, -0.05347), (1.45, -0.04617, -0.02698), (1.45, -0.02691, 0.04625), (1.45, 0.02696, 0.04623), (1.45, 0.05347, -1.448e-08), (1.45, 0.04627, 0.02687), (1.45, 0.04624, -0.02695), (1.45, 0.02703, -0.04621), (-1.45, 5.126e-08, -0.05314), (-1.45, -0.02718, 0.04614), (-1.45, -0.04614, -0.02718), (-1.45, -0.05314, -2.897e-08), (-1.45, 5.126e-08, 0.05314), (-1.45, -0.0464, 0.02656), (-1.45, -0.02674, -0.04633), (-1.45, 0.05314, -2.897e-08), (-1.45, 0.04638, -0.02661), (-1.45, 0.02651, 0.04642), (-1.45, 0.02708, -0.04619), (-1.45, 0.04613, 0.02721), (-1.45, 0.04059, -0.04059), (-1.45, 2.235e-08, -0.0574), (-1.45, -0.04059, -0.04059), (-1.45, -0.0574, 5.364e-07), (-1.45, -0.04059, 0.04059), (-1.45, 2.235e-08, 0.0574), (-1.45, 0.04059, 0.04059), (-1.45, 0.0574, 5.364e-07), (1.483, 0.1061, 5.96e-08), (1.739, 2.235e-08, 4.47e-08), (1.45, 0.04059, 0.04059), (1.483, 0.075, 0.075), (1.531, 0.09799, 0.09799), (1.589, 0.1061, 0.1061), (1.646, 0.09799, 0.09799), (1.695, 0.075, 0.075), (1.727, 0.04059, 0.04059), (1.45, 2.235e-08, 0.0574), (1.483, 2.235e-08, 0.1061), (1.531, 2.235e-08, 0.1386), (1.589, 2.235e-08, 0.15), (1.646, 2.235e-08, 0.1386), (1.695, 2.235e-08, 0.1061), (1.727, 2.235e-08, 0.0574), (1.45, -0.04059, 0.04059), (1.483, -0.075, 0.075), (1.531, -0.09799, 0.09799), (1.589, -0.1061, 0.1061), (1.646, -0.09799, 0.09799), (1.695, -0.075, 0.075), (1.727, -0.04059, 0.04059), (1.45, -0.0574, 5.96e-08), (1.483, -0.1061, 5.96e-08), (1.531, -0.1386, 5.588e-08), (1.589, -0.15, 5.138e-08), (1.646, -0.1386, 4.843e-08), (1.695, -0.1061, 4.47e-08), (1.727, -0.0574, 4.47e-08), (1.45, -0.04059, -0.04059), (1.483, -0.075, -0.075), (1.531, -0.09799, -0.09799), (1.589, -0.1061, -0.1061), (1.646, -0.09799, -0.09799), (1.695, -0.075, -0.075), (1.727, -0.04059, -0.04059), (1.45, 2.235e-08, -0.0574), (1.483, 2.235e-08, -0.1061), (1.531, 2.235e-08, -0.1386), (1.589, 2.235e-08, -0.15), (1.646, 2.235e-08, -0.1386), (1.695, 2.235e-08, -0.1061), (1.727, 2.235e-08, -0.0574), (1.45, 0.04059, -0.04059), (1.483, 0.075, -0.075), (1.531, 0.09799, -0.09799), (1.589, 0.1061, -0.1061), (1.646, 0.09799, -0.09799), (1.695, 0.075, -0.075), (1.727, 0.04059, -0.04059), (1.45, 0.0574, 5.96e-08), (1.531, 0.1386, 5.588e-08), (1.589, 0.15, 5.138e-08), (1.646, 0.1386, 4.843e-08), (1.695, 0.1061, 4.47e-08), (1.727, 0.0574, 4.47e-08), (-0.6658, 0.1913, 0.4619), (-0.6658, 7.55e-08, -0.5), (-0.6658, 2.211e-08, 0.5), (-0.6658, -0.1913, 0.4619), (-0.6658, -0.3536, 0.3536), (-0.6658, -0.4619, 0.1913), (-0.6658, -0.5, -2.186e-08), (-0.6658, -0.4619, -0.1913), (-0.6658, -0.3536, -0.3536), (-0.6658, -0.1913, -0.4619), (-0.8011, -0.1353, 0.4619), (-0.9158, -0.25, 0.3536), (-0.9924, -0.3266, 0.1913), (-1.019, -0.3536, -2.186e-08), (-0.9924, -0.3266, -0.1913), (-0.9158, -0.25, -0.3536), (-0.8011, -0.1353, -0.4619), (-0.8571, 8.172e-08, 0.4619), (-1.019, 8.172e-08, 0.3536), (-1.128, 5.192e-08, 0.1913), (-1.128, 5.192e-08, -0.1913), (-1.019, 8.172e-08, -0.3536), (-0.8571, 8.172e-08, -0.4619), (-0.8011, 0.1353, 0.4619), (-0.9158, 0.25, 0.3536), (-0.9924, 0.3266, 0.1913), (-1.019, 0.3536, -2.186e-08), (-0.9924, 0.3266, -0.1913), (-0.9158, 0.25, -0.3536), (-0.8011, 0.1353, -0.4619), (-0.6658, 0.3536, 0.3536), (-0.6658, 0.4619, 0.1913), (-0.6658, 0.5, -2.186e-08), (-0.6658, 0.4619, -0.1913), (-0.6658, 0.3536, -0.3536), (-0.6658, 0.1913, -0.4619), (-1.095, -0.17, -2.186e-08), (-1.132, 5.523e-08, -0.17), (-1.132, 5.523e-08, 0.17), (-1.095, 0.17, -2.186e-08), (-1.101, -0.08654, 0.1464), (-1.088, -0.1475, 0.08452), (-1.088, 0.1464, 0.08654), (-1.101, 0.08452, 0.1475), (-1.088, -0.1464, -0.08654), (-1.101, -0.08452, -0.1475), (-1.101, 0.08654, -0.1464), (-1.088, 0.1475, -0.08452), (-1.45, 5.126e-08, -0.05314), (-1.45, -0.02718, 0.04614), (-1.45, -0.04614, -0.02718), (-1.45, -0.05314, -2.897e-08), (-1.45, 5.126e-08, 0.05314), (-1.45, -0.0464, 0.02656), (-1.45, -0.02674, -0.04633), (-1.45, 0.05314, -2.897e-08), (-1.45, 0.04638, -0.02661), (-1.45, 0.02651, 0.04642), (-1.45, 0.02708, -0.04619), (-1.45, 0.04613, 0.02721), (-1.482, 0.1061, 5.364e-07), (-1.739, 2.235e-08, 5.215e-07), (-1.45, 0.04059, -0.04059), (-1.482, 0.075, -0.075), (-1.531, 0.09799, -0.09799), (-1.589, 0.1061, -0.1061), (-1.646, 0.09799, -0.09799), (-1.695, 0.075, -0.075), (-1.727, 0.04059, -0.04059), (-1.45, 2.235e-08, -0.0574), (-1.482, 2.235e-08, -0.1061), (-1.531, 2.235e-08, -0.1386), (-1.589, 2.235e-08, -0.15), (-1.646, 2.235e-08, -0.1386), (-1.695, 2.235e-08, -0.1061), (-1.727, 2.235e-08, -0.0574), (-1.45, -0.04059, -0.04059), (-1.482, -0.075, -0.075), (-1.531, -0.09799, -0.09799), (-1.589, -0.1061, -0.1061), (-1.646, -0.09799, -0.09799), (-1.695, -0.075, -0.075), (-1.727, -0.04059, -0.04059), (-1.45, -0.0574, 5.364e-07), (-1.482, -0.1061, 5.364e-07), (-1.531, -0.1386, 5.327e-07), (-1.589, -0.15, 5.282e-07), (-1.646, -0.1386, 5.253e-07), (-1.695, -0.1061, 5.215e-07), (-1.727, -0.0574, 5.215e-07), (-1.45, -0.04059, 0.04059), (-1.482, -0.075, 0.075), (-1.531, -0.09799, 0.09799), (-1.589, -0.1061, 0.1061), (-1.646, -0.09799, 0.09799), (-1.695, -0.075, 0.075), (-1.727, -0.04059, 0.04059), (-1.45, 2.235e-08, 0.0574), (-1.482, 2.235e-08, 0.1061), (-1.531, 2.235e-08, 0.1386), (-1.589, 2.235e-08, 0.15), (-1.646, 2.235e-08, 0.1386), (-1.695, 2.235e-08, 0.1061), (-1.727, 2.235e-08, 0.0574), (-1.45, 0.04059, 0.04059), (-1.482, 0.075, 0.075), (-1.531, 0.09799, 0.09799), (-1.589, 0.1061, 0.1061), (-1.646, 0.09799, 0.09799), (-1.695, 0.075, 0.075), (-1.727, 0.04059, 0.04059), (-1.45, 0.0574, 5.364e-07), (-1.531, 0.1386, 5.327e-07), (-1.589, 0.15, 5.282e-07), (-1.646, 0.1386, 5.253e-07), (-1.695, 0.1061, 5.215e-07), (-1.727, 0.0574, 5.215e-07)], [(33, 37)], [(8, 0, 1), (35, 34, 7), (33, 32, 39, 38), (31, 30, 43, 40), (29, 41, 46), (34, 37, 38, 6, 7), (32, 31, 40, 39), (30, 29, 46, 43), (4, 3, 11, 72, 79, 78, 71), (2, 1, 9, 10), (7, 6, 13, 14), (5, 4, 71, 77, 76, 70, 12), (3, 2, 10, 11), (1, 0, 9), (35, 7, 14), (6, 5, 12, 13), (14, 13, 20, 21), (12, 70, 75, 74, 73, 18, 19), (11, 10, 16, 17), (9, 0, 15), (35, 14, 21), (13, 12, 19, 20), (10, 9, 15, 16), (17, 16, 23, 24), (15, 0, 22), (35, 21, 28), (20, 19, 26, 27), (18, 17, 24, 25), (16, 15, 22, 23), (21, 20, 27, 28), (19, 18, 25, 26), (47, 48, 49, 50, 51, 52, 53, 54, 55, 41, 29, 64), (65, 66, 31, 32), (66, 68, 30, 31), (40, 43, 3, 4), (37, 56, 57, 58, 59, 60, 61, 62, 63, 69, 44, 67, 33, 38), (43, 46, 2, 3), (68, 64, 29, 30), (38, 39, 5, 6), (46, 41, 8, 1, 2), (39, 40, 4, 5), (67, 65, 32, 33), (45, 47, 64, 68), (42, 45, 68, 66), (36, 42, 66, 65), (44, 36, 65, 67), (73, 81, 80, 72, 11, 17, 18), (71, 78, 91, 90), (70, 76, 93, 86), (73, 74, 87, 84), (78, 79, 89, 91), (80, 81, 83, 88), (81, 73, 84, 83), (79, 72, 82, 89), (77, 71, 90, 92), (75, 70, 86, 85), (72, 80, 88, 82), (74, 75, 85, 87), (76, 77, 92, 93), (168, 167, 119, 120), (166, 114, 117, 118), (115, 170, 122), (169, 168, 120, 121), (167, 166, 118, 119), (114, 165, 91, 116, 117), (170, 169, 121, 122), (115, 122, 129), (121, 120, 127, 128), (119, 118, 125, 126), (117, 116, 89, 123, 124), (122, 121, 128, 129), (120, 119, 126, 127), (118, 117, 124, 125), (124, 123, 88, 130, 131), (129, 128, 135, 136), (127, 126, 133, 134), (125, 124, 131, 132), (115, 129, 136), (128, 127, 134, 135), (126, 125, 132, 133), (136, 135, 142, 143), (134, 133, 140, 141), (132, 131, 138, 139), (115, 136, 143), (135, 134, 141, 142), (133, 132, 139, 140), (131, 130, 83, 137, 138), (115, 143, 150), (142, 141, 148, 149), (140, 139, 146, 147), (138, 137, 144, 145), (143, 142, 149, 150), (141, 140, 147, 148), (139, 138, 145, 146), (149, 148, 155, 156), (147, 146, 153, 154), (145, 144, 85, 151, 152), (150, 149, 156, 157), (148, 147, 154, 155), (146, 145, 152, 153), (115, 150, 157), (157, 156, 163, 164), (155, 154, 161, 162), (153, 152, 159, 160), (115, 157, 164), (156, 155, 162, 163), (154, 153, 160, 161), (152, 151, 93, 158, 159), (162, 161, 167, 168), (160, 159, 114, 166), (115, 164, 170), (163, 162, 168, 169), (161, 160, 166, 167), (159, 158, 92, 165, 114), (164, 163, 169, 170), (85, 86, 93, 151), (85, 144, 87), (83, 84, 87, 137), (88, 83, 130), (88, 123, 89, 82), (89, 116, 91), (92, 90, 91, 165), (93, 92, 158), (102, 113, 105, 101), (105, 112, 103), (104, 106, 102), (94, 100, 107, 104), (100, 96, 108), (99, 109, 96, 97), (99, 95, 110), (98, 103, 111, 95), (172, 180, 187), (179, 178, 185, 186), (177, 176, 183, 184), (175, 174, 181, 182), (180, 179, 186, 187), (178, 177, 184, 185), (176, 175, 182, 183), (174, 173, 181), (182, 181, 188, 189), (187, 186, 192, 193), (185, 184, 207, 215, 216, 208, 191), (183, 182, 189, 190), (181, 173, 188), (172, 187, 193), (186, 185, 191, 192), (184, 183, 190, 209, 211, 212, 207), (193, 192, 199, 200), (191, 208, 217, 218, 210, 197, 198), (190, 189, 195, 196), (188, 173, 194), (172, 193, 200), (192, 191, 198, 199), (208, 216, 225, 219), (189, 188, 194, 195), (194, 173, 171), (172, 200, 206), (199, 198, 204, 205), (197, 196, 202, 203), (195, 194, 171, 201), (200, 199, 205, 206), (198, 197, 203, 204), (196, 195, 201, 202), (207, 212, 224, 222), (210, 213, 214, 209, 190, 196, 197), (211, 220, 224, 212), (213, 230, 228, 214), (217, 208, 219, 229), (218, 217, 229, 227), (215, 221, 225, 216), (213, 210, 226, 230), (210, 218, 227, 226), (211, 209, 223, 220), (209, 214, 228, 223), (215, 207, 222, 221), (284, 283, 235, 236), (231, 282, 227, 233, 234), (287, 286, 238, 239), (285, 284, 236, 237), (283, 231, 234, 235), (232, 287, 239), (286, 285, 237, 238), (239, 238, 245, 246), (237, 236, 243, 244), (235, 234, 241, 242), (232, 239, 246), (238, 237, 244, 245), (236, 235, 242, 243), (234, 233, 229, 240, 241), (232, 246, 253), (245, 244, 251, 252), (243, 242, 249, 250), (241, 240, 225, 247, 248), (246, 245, 252, 253), (244, 243, 250, 251), (242, 241, 248, 249), (252, 251, 258, 259), (250, 249, 256, 257), (248, 247, 221, 254, 255), (253, 252, 259, 260), (251, 250, 257, 258), (249, 248, 255, 256), (232, 253, 260), (260, 259, 266, 267), (258, 257, 264, 265), (256, 255, 262, 263), (232, 260, 267), (259, 258, 265, 266), (257, 256, 263, 264), (255, 254, 224, 261, 262), (265, 264, 271, 272), (263, 262, 269, 270), (232, 267, 274), (266, 265, 272, 273), (264, 263, 270, 271), (262, 261, 220, 268, 269), (267, 266, 273, 274), (232, 274, 281), (273, 272, 279, 280), (271, 270, 277, 278), (269, 268, 228, 275, 276), (274, 273, 280, 281), (272, 271, 278, 279), (270, 269, 276, 277), (278, 277, 283, 284), (276, 275, 230, 282, 231), (281, 280, 286, 287), (279, 278, 284, 285), (277, 276, 231, 283), (232, 281, 287), (280, 279, 285, 286), (35, 172, 206, 34), (35, 28, 180, 172), (28, 27, 179, 180), (27, 26, 178, 179), (26, 25, 177, 178), (25, 24, 176, 177), (24, 23, 175, 176), (174, 175, 23, 22), (173, 174, 22, 0), (171, 173, 0, 8), (8, 41, 55, 54, 53, 52, 51, 50, 49, 48, 47, 201, 171), (45, 202, 201, 47), (42, 203, 202, 45), (36, 204, 203, 42), (44, 205, 204, 36), (34, 206, 205, 44, 69, 63, 62, 61, 60, 59, 58, 57, 56, 37)])
_uv = me_playersprite.uv_layers.new(name='UVMap')
_uv.uv.foreach_set('vector', [0.7842, 0.5468, 0.8399, 0.5486, 0.8012, 0.5907, 0.06525, 0.5486, 0.1258, 0.5488, 0.1089, 0.5921, 0.3304, 0.9007, 0.295, 0.8495, 0.3717, 0.8466, 0.3932, 0.8983, 0.281, 0.7881, 0.2907, 0.7258, 0.3674, 0.7228, 0.3624, 0.785, 0.3224, 0.672, 0.3932, 0.6611, 0.3851, 0.6696, 0.1258, 0.5488, 0.1695, 0.5475, 0.1787, 0.557, 0.1512, 0.6273, 0.1089, 0.5921, 0.295, 0.8495, 0.281, 0.7881, 0.3624, 0.785, 0.3717, 0.8466, 0.2907, 0.7258, 0.3224, 0.672, 0.3851, 0.6696, 0.3674, 0.7228, 0.5427, 0.7753, 0.5515, 0.7134, 0.6505, 0.7134, 0.6504, 0.7203, 0.6244, 0.7278, 0.6057, 0.7476, 0.5983, 0.7753, 0.7733, 0.6246, 0.8012, 0.5907, 0.8423, 0.6095, 0.8492, 0.6593, 0.1089, 0.5921, 0.1512, 0.6273, 0.0756, 0.6593, 0.06794, 0.6095, 0.5515, 0.8372, 0.5427, 0.7753, 0.5983, 0.7753, 0.6057, 0.8031, 0.6244, 0.8228, 0.6504, 0.8303, 0.6505, 0.8372, 0.5515, 0.7134, 0.5766, 0.6609, 0.6523, 0.6609, 0.6505, 0.7134, 0.8012, 0.5907, 0.8399, 0.5486, 0.8423, 0.6095, 0.06525, 0.5486, 0.1089, 0.5921, 0.06794, 0.6095, 0.5766, 0.8897, 0.5515, 0.8372, 0.6505, 0.8372, 0.6523, 0.8897, 0.06794, 0.6095, 0.0756, 0.6593, 0.0, 0.6246, 0.02703, 0.5907, 0.6505, 0.8372, 0.6504, 0.8303, 0.6776, 0.8228, 0.6967, 0.8031, 0.7038, 0.7753, 0.762, 0.7753, 0.7541, 0.8372, 0.6505, 0.7134, 0.6523, 0.6609, 0.7316, 0.6609, 0.7541, 0.7134, 0.8423, 0.6095, 0.8399, 0.5486, 0.8834, 0.5921, 0.06525, 0.5486, 0.06794, 0.6095, 0.02703, 0.5907, 0.6523, 0.8897, 0.6505, 0.8372, 0.7541, 0.8372, 0.7316, 0.8897, 0.8492, 0.6593, 0.8423, 0.6095, 0.8834, 0.5921, 0.9252, 0.6271, 0.3321, 0.6524, 0.2875, 0.6276, 0.281, 0.5467, 0.3237, 0.5467, 0.8834, 0.5921, 0.8399, 0.5486, 0.9004, 0.5487, 0.06525, 0.5486, 0.02703, 0.5907, 0.01008, 0.5467, 0.5026, 0.6276, 0.4485, 0.6524, 0.4401, 0.5467, 0.4962, 0.5467, 0.3886, 0.6611, 0.3321, 0.6524, 0.3237, 0.5467, 0.3795, 0.5467, 0.9252, 0.6271, 0.8834, 0.5921, 0.9004, 0.5487, 0.9567, 0.5469, 0.5427, 0.5905, 0.5026, 0.6276, 0.4962, 0.5467, 0.5392, 0.5467, 0.4485, 0.6524, 0.3886, 0.6611, 0.3795, 0.5467, 0.4401, 0.5467, 0.4301, 0.884, 0.4202, 0.872, 0.4089, 0.854, 0.4003, 0.835, 0.395, 0.8153, 0.3932, 0.7953, 0.395, 0.7761, 0.4003, 0.7585, 0.4089, 0.7428, 0.4202, 0.729, 0.4846, 0.6611, 0.4846, 0.8078, 0.7733, 0.2118, 0.7175, 0.2188, 0.7175, 0.04211, 0.7733, 0.04271, 0.7175, 0.2188, 0.6569, 0.2112, 0.6569, 0.0421, 0.7175, 0.04211, 0.701, 0.04968, 0.6415, 0.06309, 0.6371, 0.008608, 0.6969, 0.0, 0.1695, 0.5475, 0.1541, 0.5333, 0.1427, 0.5172, 0.1355, 0.4994, 0.1331, 0.4801, 0.1355, 0.4602, 0.1427, 0.4408, 0.1541, 0.4221, 0.1693, 0.4045, 0.1759, 0.3987, 0.1825, 0.3929, 0.2368, 0.471, 0.2368, 0.6177, 0.1787, 0.557, 0.6415, 0.06309, 0.5886, 0.104, 0.5829, 0.03373, 0.6371, 0.008608, 0.6569, 0.2112, 0.6008, 0.1897, 0.6008, 0.04268, 0.6569, 0.0421, 0.1787, 0.557, 0.2071, 0.5941, 0.1858, 0.6487, 0.1512, 0.6273, 0.5886, 0.104, 0.5793, 0.1141, 0.5463, 0.1149, 0.5427, 0.07154, 0.5829, 0.03373, 0.7579, 0.0637, 0.701, 0.04968, 0.6969, 0.0, 0.7534, 0.009217, 0.2368, 0.471, 0.281, 0.4458, 0.281, 0.6145, 0.2368, 0.6177, 0.6456, 0.312, 0.5894, 0.2684, 0.6008, 0.1897, 0.6569, 0.2112, 0.7062, 0.327, 0.6456, 0.312, 0.6569, 0.2112, 0.7175, 0.2188, 0.762, 0.3126, 0.7062, 0.327, 0.7175, 0.2188, 0.7733, 0.2118, 0.1825, 0.3929, 0.2268, 0.3457, 0.281, 0.4458, 0.2368, 0.471, 0.7038, 0.7753, 0.6967, 0.7476, 0.6776, 0.7278, 0.6504, 0.7203, 0.6505, 0.7134, 0.7541, 0.7134, 0.762, 0.7753, 0.5177, 0.9964, 0.4901, 0.999, 0.5011, 0.884, 0.5098, 0.884, 0.05109, 0.9876, 0.023, 0.996, 0.03953, 0.8882, 0.0482, 0.8888, 0.443, 0.9974, 0.4155, 0.9998, 0.4272, 0.8841, 0.4358, 0.8841, 0.4901, 0.999, 0.4677, 0.9952, 0.494, 0.8842, 0.5011, 0.884, 0.09746, 0.9959, 0.07476, 0.9999, 0.1078, 0.8882, 0.1149, 0.8882, 0.4677, 0.9998, 0.443, 0.9974, 0.4358, 0.8841, 0.4436, 0.884, 0.1495, 0.9999, 0.1255, 0.9875, 0.1236, 0.8888, 0.1313, 0.8895, 0.5423, 0.999, 0.5177, 0.9964, 0.5098, 0.884, 0.5175, 0.884, 0.07476, 1.0, 0.05109, 0.9876, 0.0482, 0.8888, 0.05584, 0.8895, 0.1255, 0.9875, 0.09746, 0.9959, 0.1149, 0.8882, 0.1236, 0.8888, 0.4155, 0.9998, 0.3932, 0.9956, 0.4201, 0.884, 0.4272, 0.8841, 0.023, 0.996, 0.0, 1.0, 0.03235, 0.8882, 0.03953, 0.8882, 0.5769, 0.9052, 0.5777, 0.9237, 0.5427, 0.924, 0.5446, 0.9055, 0.5771, 0.9424, 0.5751, 0.9584, 0.5504, 0.9586, 0.5448, 0.9427, 0.9309, 0.9282, 0.9147, 0.9352, 0.9147, 0.921, 0.5748, 0.8897, 0.5769, 0.9052, 0.5446, 0.9055, 0.55, 0.89, 0.5777, 0.9237, 0.5771, 0.9424, 0.5448, 0.9427, 0.5427, 0.924, 0.2626, 0.7228, 0.2568, 0.7082, 0.2632, 0.7015, 0.2665, 0.6981, 0.2804, 0.7042, 0.9147, 0.9352, 0.9012, 0.941, 0.9012, 0.9147, 0.9147, 0.921, 0.9309, 0.9282, 0.9147, 0.921, 0.9243, 0.9109, 0.202, 0.8889, 0.2107, 0.9041, 0.1835, 0.9031, 0.1812, 0.8882, 0.2139, 0.9224, 0.2112, 0.9411, 0.184, 0.9401, 0.1845, 0.9213, 0.2804, 0.7042, 0.2665, 0.6981, 0.2665, 0.6934, 0.2665, 0.6839, 0.2804, 0.6779, 0.9147, 0.921, 0.9012, 0.9147, 0.919, 0.8962, 0.9243, 0.9109, 0.2107, 0.9041, 0.2139, 0.9224, 0.1845, 0.9213, 0.1835, 0.9031, 0.2112, 0.9411, 0.203, 0.9574, 0.1822, 0.9566, 0.184, 0.9401, 0.2804, 0.6779, 0.2665, 0.6839, 0.2601, 0.6773, 0.2568, 0.6739, 0.2626, 0.6593, 0.9243, 0.9109, 0.919, 0.8962, 0.9442, 0.8962, 0.9379, 0.9109, 0.1835, 0.9031, 0.1845, 0.9213, 0.1495, 0.9224, 0.1511, 0.9041, 0.184, 0.9401, 0.1822, 0.9566, 0.1574, 0.9574, 0.1517, 0.9411, 0.9309, 0.9282, 0.9243, 0.9109, 0.9379, 0.9109, 0.1812, 0.8882, 0.1835, 0.9031, 0.1511, 0.9041, 0.1564, 0.8889, 0.1845, 0.9213, 0.184, 0.9401, 0.1517, 0.9411, 0.1495, 0.9224, 0.9379, 0.9109, 0.9442, 0.8962, 0.962, 0.9148, 0.9476, 0.921, 0.8396, 0.9491, 0.8367, 0.9305, 0.8662, 0.9305, 0.8669, 0.949, 0.8396, 0.9119, 0.8481, 0.8962, 0.869, 0.8962, 0.8669, 0.9119, 0.9309, 0.9282, 0.9379, 0.9109, 0.9476, 0.921, 0.8481, 0.9648, 0.8396, 0.9491, 0.8669, 0.949, 0.869, 0.9648, 0.8367, 0.9305, 0.8396, 0.9119, 0.8669, 0.9119, 0.8662, 0.9305, 0.2626, 0.6593, 0.2568, 0.6739, 0.2523, 0.6739, 0.2432, 0.6739, 0.2374, 0.6593, 0.9309, 0.9282, 0.9476, 0.921, 0.9476, 0.9352, 0.869, 0.9648, 0.8669, 0.949, 0.8993, 0.9491, 0.8937, 0.9648, 0.8662, 0.9305, 0.8669, 0.9119, 0.8993, 0.9119, 0.9012, 0.9305, 0.2374, 0.6593, 0.2432, 0.6739, 0.2336, 0.6839, 0.2196, 0.6779, 0.9476, 0.921, 0.962, 0.9148, 0.962, 0.941, 0.9476, 0.9352, 0.8669, 0.949, 0.8662, 0.9305, 0.9012, 0.9305, 0.8993, 0.9491, 0.8669, 0.9119, 0.869, 0.8962, 0.8937, 0.8962, 0.8993, 0.9119, 0.7237, 0.8905, 0.7326, 0.9056, 0.7058, 0.9046, 0.7032, 0.8897, 0.7359, 0.924, 0.7332, 0.9427, 0.7064, 0.9417, 0.7069, 0.9229, 0.2196, 0.6779, 0.2336, 0.6839, 0.2336, 0.6887, 0.2336, 0.6981, 0.2196, 0.7042, 0.9476, 0.9352, 0.962, 0.941, 0.9442, 0.9596, 0.9379, 0.9453, 0.7326, 0.9056, 0.7359, 0.924, 0.7069, 0.9229, 0.7058, 0.9046, 0.7332, 0.9427, 0.7249, 0.9589, 0.7044, 0.9582, 0.7064, 0.9417, 0.9309, 0.9282, 0.9476, 0.9352, 0.9379, 0.9453, 0.9379, 0.9453, 0.9442, 0.9596, 0.919, 0.9596, 0.9243, 0.9452, 0.7058, 0.9046, 0.7069, 0.9229, 0.6717, 0.924, 0.6733, 0.9056, 0.7064, 0.9417, 0.7044, 0.9582, 0.6795, 0.9589, 0.6739, 0.9427, 0.9309, 0.9282, 0.9379, 0.9453, 0.9243, 0.9452, 0.7032, 0.8897, 0.7058, 0.9046, 0.6733, 0.9056, 0.6784, 0.8905, 0.7069, 0.9229, 0.7064, 0.9417, 0.6739, 0.9427, 0.6717, 0.924, 0.2196, 0.7042, 0.2336, 0.6981, 0.24, 0.7048, 0.2432, 0.7082, 0.2374, 0.7228, 0.6042, 0.9055, 0.6072, 0.924, 0.5777, 0.9237, 0.5769, 0.9052, 0.6043, 0.9427, 0.596, 0.9586, 0.5751, 0.9584, 0.5771, 0.9424, 0.9309, 0.9282, 0.9243, 0.9452, 0.9147, 0.9352, 0.5957, 0.89, 0.6042, 0.9055, 0.5769, 0.9052, 0.5748, 0.8897, 0.6072, 0.924, 0.6043, 0.9427, 0.5771, 0.9424, 0.5777, 0.9237, 0.2374, 0.7228, 0.2432, 0.7082, 0.2478, 0.7082, 0.2568, 0.7082, 0.2626, 0.7228, 0.9243, 0.9452, 0.919, 0.9596, 0.9012, 0.941, 0.9147, 0.9352, 0.2336, 0.6887, 0.2347, 0.6977, 0.24, 0.7048, 0.2336, 0.6981, 0.2336, 0.6887, 0.2336, 0.6839, 0.2368, 0.6806, 0.2523, 0.6739, 0.2437, 0.6751, 0.2368, 0.6806, 0.2432, 0.6739, 0.2601, 0.6773, 0.2523, 0.6739, 0.2568, 0.6739, 0.2601, 0.6773, 0.2665, 0.6839, 0.2665, 0.6934, 0.2654, 0.6844, 0.2665, 0.6934, 0.2665, 0.6981, 0.2632, 0.7015, 0.2478, 0.7082, 0.2564, 0.707, 0.2632, 0.7015, 0.2568, 0.7082, 0.24, 0.7048, 0.2478, 0.7082, 0.2432, 0.7082, 0.4881, 0.6785, 0.4846, 0.6699, 0.4881, 0.6611, 0.4859, 0.6699, 0.502, 0.67, 0.5002, 0.6657, 0.502, 0.6611, 0.5002, 0.67, 0.4984, 0.6657, 0.5002, 0.6611, 0.4894, 0.6699, 0.4915, 0.6785, 0.4881, 0.6699, 0.4915, 0.6611, 0.5055, 0.6611, 0.5055, 0.6699, 0.5037, 0.6656, 0.495, 0.6785, 0.4915, 0.6699, 0.495, 0.6611, 0.4929, 0.6699, 0.5037, 0.6611, 0.5037, 0.67, 0.502, 0.6657, 0.4963, 0.6699, 0.4984, 0.6785, 0.495, 0.6699, 0.4984, 0.6611, 0.06526, 0.1175, 0.01008, 0.1156, 0.02703, 0.07221, 0.4962, 0.1144, 0.4401, 0.1144, 0.4485, 0.008707, 0.5026, 0.03351, 0.3795, 0.1144, 0.3237, 0.1144, 0.3321, 0.008716, 0.3886, 0.0, 0.9567, 0.1158, 0.9004, 0.1176, 0.8834, 0.07366, 0.9252, 0.03466, 0.5392, 0.1144, 0.4962, 0.1144, 0.5026, 0.03351, 0.5427, 0.07064, 0.4401, 0.1144, 0.3795, 0.1144, 0.3886, 0.0, 0.4485, 0.008707, 1.0, 0.1126, 0.9567, 0.1158, 0.9252, 0.03466, 0.9589, 0.00648, 0.9004, 0.1176, 0.8399, 0.1175, 0.8834, 0.07366, 0.9252, 0.03466, 0.8834, 0.07366, 0.8423, 0.0549, 0.8492, 0.0, 0.02703, 0.07221, 1.296e-07, 0.03207, 0.0756, 0.0, 0.06794, 0.05485, 0.008355, 0.8357, 0.0, 0.7737, 0.057, 0.7737, 0.06435, 0.8017, 0.08355, 0.8214, 0.1098, 0.8287, 0.1098, 0.8356, 0.008355, 0.7118, 0.03215, 0.6594, 0.1098, 0.6593, 0.1098, 0.7118, 0.8834, 0.07366, 0.8399, 0.1175, 0.8423, 0.0549, 0.06526, 0.1175, 0.02703, 0.07221, 0.06794, 0.05485, 0.03215, 0.8882, 0.008355, 0.8357, 0.1098, 0.8356, 0.1098, 0.8881, 0.0, 0.7737, 0.008355, 0.7118, 0.1098, 0.7118, 0.1098, 0.7187, 0.08293, 0.7264, 0.064, 0.7464, 0.057, 0.7737, 0.06794, 0.05485, 0.0756, 0.0, 0.1512, 0.03477, 0.1089, 0.07367, 0.1098, 0.8356, 0.1098, 0.8287, 0.1367, 0.8211, 0.1556, 0.8011, 0.1626, 0.7737, 0.2196, 0.7737, 0.2112, 0.8357, 0.1098, 0.7118, 0.1098, 0.6593, 0.1874, 0.6594, 0.2112, 0.7118, 0.8423, 0.0549, 0.8399, 0.1175, 0.8012, 0.07231, 0.06526, 0.1175, 0.06794, 0.05485, 0.1089, 0.07367, 0.1098, 0.8881, 0.1098, 0.8356, 0.2112, 0.8357, 0.1874, 0.8882, 0.7855, 0.8859, 0.762, 0.8961, 0.7807, 0.7804, 0.7883, 0.7802, 0.8492, 0.0, 0.8423, 0.0549, 0.8012, 0.07231, 0.7733, 0.03217, 0.8012, 0.07231, 0.8399, 0.1175, 0.7842, 0.1157, 0.06526, 0.1175, 0.1089, 0.07367, 0.1258, 0.1176, 0.1512, 0.03477, 0.1858, 0.006698, 0.2268, 0.1128, 0.1825, 0.116, 0.6969, 0.6609, 0.6371, 0.6521, 0.6456, 0.5454, 0.7062, 0.5454, 0.5829, 0.6277, 0.5427, 0.5913, 0.5463, 0.5471, 0.5894, 0.546, 0.1089, 0.07367, 0.1512, 0.03477, 0.1825, 0.116, 0.1258, 0.1176, 0.7534, 0.6527, 0.6969, 0.6609, 0.7062, 0.5454, 0.762, 0.546, 0.6371, 0.6521, 0.5829, 0.6277, 0.5894, 0.546, 0.6456, 0.5454, 0.861, 0.8937, 0.8367, 0.8962, 0.8606, 0.779, 0.8683, 0.779, 0.1626, 0.7737, 0.1553, 0.7457, 0.136, 0.726, 0.1098, 0.7187, 0.1098, 0.7118, 0.2112, 0.7118, 0.2196, 0.7737, 0.8885, 0.7762, 0.8711, 0.6617, 0.8782, 0.6609, 0.9111, 0.778, 0.8141, 0.779, 0.8018, 0.6611, 0.8089, 0.6609, 0.8365, 0.7741, 0.8138, 0.8943, 0.7855, 0.8859, 0.7883, 0.7802, 0.7969, 0.7797, 0.8367, 0.8961, 0.8138, 0.8943, 0.7969, 0.7797, 0.8041, 0.779, 0.8888, 0.8962, 0.877, 0.779, 0.884, 0.779, 0.9112, 0.8918, 0.8141, 0.779, 0.7862, 0.7768, 0.7931, 0.6611, 0.8018, 0.6611, 0.7862, 0.7768, 0.762, 0.779, 0.7854, 0.6611, 0.7931, 0.6611, 0.8885, 0.7762, 0.8602, 0.7678, 0.8625, 0.6622, 0.8711, 0.6617, 0.8602, 0.7678, 0.8365, 0.778, 0.8548, 0.6623, 0.8625, 0.6622, 0.8888, 0.8962, 0.861, 0.8937, 0.8683, 0.779, 0.877, 0.779, 0.6422, 0.9237, 0.6414, 0.9052, 0.6687, 0.9055, 0.6717, 0.924, 0.2196, 0.831, 0.233, 0.8252, 0.2393, 0.8318, 0.2427, 0.8353, 0.2374, 0.8496, 0.2335, 0.7616, 0.2196, 0.7676, 0.2196, 0.7413, 0.2335, 0.7474, 0.6416, 0.9424, 0.6422, 0.9237, 0.6717, 0.924, 0.6689, 0.9427, 0.6414, 0.9052, 0.6393, 0.8897, 0.6602, 0.89, 0.6687, 0.9055, 0.25, 0.7545, 0.2335, 0.7616, 0.2335, 0.7474, 0.6396, 0.9584, 0.6416, 0.9424, 0.6689, 0.9427, 0.6605, 0.9586, 0.2335, 0.7474, 0.2196, 0.7413, 0.2374, 0.7228, 0.2432, 0.7373, 0.7642, 0.949, 0.762, 0.9303, 0.7971, 0.9292, 0.7966, 0.948, 0.7635, 0.912, 0.7686, 0.8968, 0.7935, 0.8961, 0.796, 0.911, 0.25, 0.7545, 0.2335, 0.7474, 0.2432, 0.7373, 0.7698, 0.9653, 0.7642, 0.949, 0.7966, 0.948, 0.7946, 0.9645, 0.762, 0.9303, 0.7635, 0.912, 0.796, 0.911, 0.7971, 0.9292, 0.2374, 0.8496, 0.2427, 0.8353, 0.2472, 0.8353, 0.2563, 0.8353, 0.2626, 0.8496, 0.25, 0.7545, 0.2432, 0.7373, 0.2568, 0.7373, 0.7946, 0.9645, 0.7966, 0.948, 0.8234, 0.949, 0.8151, 0.9653, 0.7971, 0.9292, 0.796, 0.911, 0.8228, 0.912, 0.8261, 0.9303, 0.2626, 0.8496, 0.2563, 0.8353, 0.2626, 0.8287, 0.2659, 0.8252, 0.2804, 0.831, 0.2432, 0.7373, 0.2374, 0.7228, 0.2626, 0.7228, 0.2568, 0.7373, 0.7966, 0.948, 0.7971, 0.9292, 0.8261, 0.9303, 0.8234, 0.949, 0.796, 0.911, 0.7935, 0.8961, 0.814, 0.8968, 0.8228, 0.912, 0.3381, 0.9007, 0.3436, 0.9164, 0.3113, 0.9164, 0.3133, 0.9007, 0.3456, 0.935, 0.3436, 0.9536, 0.3113, 0.9536, 0.3106, 0.935, 0.2804, 0.831, 0.2659, 0.8252, 0.2659, 0.8205, 0.2659, 0.811, 0.2804, 0.8048, 0.2568, 0.7373, 0.2626, 0.7228, 0.2804, 0.7413, 0.2665, 0.7474, 0.3436, 0.9164, 0.3456, 0.935, 0.3106, 0.935, 0.3113, 0.9164, 0.3436, 0.9536, 0.3381, 0.9693, 0.3133, 0.9693, 0.3113, 0.9536, 0.25, 0.7545, 0.2568, 0.7373, 0.2665, 0.7474, 0.2665, 0.7474, 0.2804, 0.7413, 0.2804, 0.7676, 0.2665, 0.7616, 0.3113, 0.9164, 0.3106, 0.935, 0.281, 0.935, 0.284, 0.9164, 0.3113, 0.9536, 0.3133, 0.9693, 0.2924, 0.9693, 0.284, 0.9536, 0.25, 0.7545, 0.2665, 0.7474, 0.2665, 0.7616, 0.3133, 0.9007, 0.3113, 0.9164, 0.284, 0.9164, 0.2924, 0.9007, 0.3106, 0.935, 0.3113, 0.9536, 0.284, 0.9536, 0.281, 0.935, 0.2804, 0.8048, 0.2659, 0.811, 0.2596, 0.8044, 0.2563, 0.801, 0.2626, 0.7862, 0.2161, 0.9411, 0.2139, 0.9224, 0.249, 0.9213, 0.2485, 0.9401, 0.2156, 0.9041, 0.2209, 0.8889, 0.2456, 0.8882, 0.248, 0.9031, 0.25, 0.7545, 0.2665, 0.7616, 0.2568, 0.7716, 0.2219, 0.9574, 0.2161, 0.9411, 0.2485, 0.9401, 0.2467, 0.9566, 0.2139, 0.9224, 0.2156, 0.9041, 0.248, 0.9031, 0.249, 0.9213, 0.2626, 0.7862, 0.2563, 0.801, 0.2518, 0.8009, 0.2427, 0.8009, 0.2374, 0.7862, 0.2665, 0.7616, 0.2804, 0.7676, 0.2626, 0.7862, 0.2568, 0.7716, 0.25, 0.7545, 0.2568, 0.7716, 0.2432, 0.7716, 0.2467, 0.9566, 0.2485, 0.9401, 0.2757, 0.9411, 0.2675, 0.9574, 0.249, 0.9213, 0.248, 0.9031, 0.2752, 0.9041, 0.2784, 0.9224, 0.2374, 0.7862, 0.2427, 0.8009, 0.2364, 0.8075, 0.233, 0.811, 0.2196, 0.8047, 0.2568, 0.7716, 0.2626, 0.7862, 0.2374, 0.7862, 0.2432, 0.7716, 0.2485, 0.9401, 0.249, 0.9213, 0.2784, 0.9224, 0.2757, 0.9411, 0.248, 0.9031, 0.2456, 0.8882, 0.2665, 0.8889, 0.2752, 0.9041, 0.6072, 0.924, 0.6091, 0.9055, 0.6414, 0.9052, 0.6422, 0.9237, 0.2196, 0.8047, 0.233, 0.811, 0.233, 0.8157, 0.233, 0.8252, 0.2196, 0.831, 0.2432, 0.7716, 0.2374, 0.7862, 0.2196, 0.7676, 0.2335, 0.7616, 0.6093, 0.9427, 0.6072, 0.924, 0.6422, 0.9237, 0.6416, 0.9424, 0.6091, 0.9055, 0.6145, 0.89, 0.6393, 0.8897, 0.6414, 0.9052, 0.25, 0.7545, 0.2432, 0.7716, 0.2335, 0.7616, 0.6149, 0.9586, 0.6093, 0.9427, 0.6416, 0.9424, 0.6396, 0.9584, 0.06525, 0.5486, 0.06526, 0.1175, 0.1258, 0.1176, 0.1258, 0.5488, 0.06525, 0.5486, 0.01008, 0.5467, 0.01008, 0.1156, 0.06526, 0.1175, 0.5392, 0.5467, 0.4962, 0.5467, 0.4962, 0.1144, 0.5392, 0.1144, 0.4962, 0.5467, 0.4401, 0.5467, 0.4401, 0.1144, 0.4962, 0.1144, 0.4401, 0.5467, 0.3795, 0.5467, 0.3795, 0.1144, 0.4401, 0.1144, 0.3795, 0.5467, 0.3237, 0.5467, 0.3237, 0.1144, 0.3795, 0.1144, 1.0, 0.5437, 0.9567, 0.5469, 0.9567, 0.1158, 1.0, 0.1126, 0.9004, 0.1176, 0.9567, 0.1158, 0.9567, 0.5469, 0.9004, 0.5487, 0.8399, 0.1175, 0.9004, 0.1176, 0.9004, 0.5487, 0.8399, 0.5486, 0.7842, 0.1157, 0.8399, 0.1175, 0.8399, 0.5486, 0.7842, 0.5468, 0.5463, 0.1149, 0.5793, 0.1141, 0.5678, 0.1291, 0.5591, 0.1457, 0.5537, 0.1639, 0.5518, 0.1834, 0.5537, 0.2032, 0.5591, 0.2223, 0.5678, 0.2405, 0.5794, 0.2574, 0.5894, 0.2684, 0.5894, 0.546, 0.5463, 0.5471, 0.6456, 0.312, 0.6456, 0.5454, 0.5894, 0.546, 0.5894, 0.2684, 0.7062, 0.327, 0.7062, 0.5454, 0.6456, 0.5454, 0.6456, 0.312, 0.762, 0.3126, 0.762, 0.546, 0.7062, 0.5454, 0.7062, 0.327, 0.1825, 0.3929, 0.1825, 0.116, 0.2268, 0.1128, 0.2268, 0.3457, 0.1258, 0.5488, 0.1258, 0.1176, 0.1825, 0.116, 0.1825, 0.3929, 0.1759, 0.3987, 0.1693, 0.4045, 0.1541, 0.4221, 0.1427, 0.4408, 0.1355, 0.4602, 0.1331, 0.4801, 0.1355, 0.4994, 0.1427, 0.5172, 0.1541, 0.5333, 0.1695, 0.5475])
me_playersprite.use_remesh_preserve_volume = False
me_playersprite.use_remesh_preserve_attributes = False
me_playersprite.use_mirror_vertex_groups = False
me_playersprite.update()
me_plane_001 = bpy.data.meshes.new('Plane.001')
me_plane_001.from_pydata([(1.75, -6.875, 0.0), (1.75, 6.875, 0.0), (-1.75, -6.875, 0.0), (-1.75, 6.875, 0.0)], [], [(0, 2, 3, 1)])
_uv = me_plane_001.uv_layers.new(name='UVMap')
_uv.uv.foreach_set('vector', [0.9999, 7.07e-05, 7.076e-05, 7.073e-05, 7.07e-05, 0.5, 0.9999, 0.5])
me_plane_001.use_remesh_preserve_volume = False
me_plane_001.use_remesh_preserve_attributes = False
me_plane_001.use_mirror_vertex_groups = False
me_plane_001.update()

# ---- objects
ob_player = bpy.data.objects.new('Player', None)
ob_playerspritepiece2 = bpy.data.objects.new('PlayerSpritePiece2', me_playerspritepiece2)
ob_playerspritepiece1 = bpy.data.objects.new('PlayerSpritePiece1', me_playerspritepiece1)
ob_ropeorigin = bpy.data.objects.new('RopeOrigin', None)
ob_grapplearmend = bpy.data.objects.new('GrappleArmEnd', None)
ob_wallhooksprite = bpy.data.objects.new('WallHookSprite', None)
ob_playersprite = bpy.data.objects.new('PlayerSprite', me_playersprite)
ob_lowerlightningplanes = bpy.data.objects.new('LowerLightningPlanes', None)
ob_lowerlightningplane_003 = bpy.data.objects.new('LowerLightningPlane.003', me_plane_001)
ob_lowerlightningplane_001 = bpy.data.objects.new('LowerLightningPlane.001', me_plane_001)
ob_lowerlightningplane_006 = bpy.data.objects.new('LowerLightningPlane.006', me_plane_001)
ob_lowerlightningplane_005 = bpy.data.objects.new('LowerLightningPlane.005', me_plane_001)
ob_lowerlightningplane_002 = bpy.data.objects.new('LowerLightningPlane.002', me_plane_001)
ob_lowerlightningplane_004 = bpy.data.objects.new('LowerLightningPlane.004', me_plane_001)
ob_lowerlightningplane_000 = bpy.data.objects.new('LowerLightningPlane.000', me_plane_001)
ob_upperlightningplanes = bpy.data.objects.new('UpperLightningPlanes', None)
ob_upperlightningplane_003 = bpy.data.objects.new('UpperLightningPlane.003', me_plane_001)
ob_upperlightningplane_002 = bpy.data.objects.new('UpperLightningPlane.002', me_plane_001)
ob_upperlightningplane_004 = bpy.data.objects.new('UpperLightningPlane.004', me_plane_001)
ob_upperlightningplane_011 = bpy.data.objects.new('UpperLightningPlane.011', me_plane_001)
ob_upperlightningplane_010 = bpy.data.objects.new('UpperLightningPlane.010', me_plane_001)
ob_upperlightningplane_005 = bpy.data.objects.new('UpperLightningPlane.005', me_plane_001)
ob_upperlightningplane = bpy.data.objects.new('UpperLightningPlane', me_plane_001)

# ---- transforms, parenting, visibility, modifiers, constraints
ob_player.location = (0.0, 0.0, 0.0)
ob_player.scale = (4.931, 4.931, 4.931)
ob_player.empty_image_offset = (0.0, 0.0)
ob_player.lineart.crease_threshold = 0.0
ob_playerspritepiece2.parent = ob_player
ob_playerspritepiece2.location = (0.0, 0.0, 0.0)
ob_playerspritepiece2.lineart.crease_threshold = 0.0
ob_playerspritepiece1.parent = ob_player
ob_playerspritepiece1.location = (0.0, 0.0, 0.0)
ob_playerspritepiece1.lineart.crease_threshold = 0.0
ob_ropeorigin.parent = ob_player
ob_ropeorigin.matrix_parent_inverse = Matrix(((0.2028, 0.0, 0.0, 0.0), (0.0, 0.2028, 0.0, 0.0), (0.0, 0.0, 0.2028, 0.0), (0.0, 0.0, 0.0, 1.0)))
ob_ropeorigin.location = (0.0, 0.0, 0.0)
ob_ropeorigin.empty_image_offset = (0.0, 0.0)
ob_ropeorigin.lineart.crease_threshold = 0.0
ob_grapplearmend.parent = ob_ropeorigin
ob_grapplearmend.location = (3.109e-08, 7.835, 0.0)
ob_grapplearmend.empty_image_offset = (0.0, 0.0)
ob_grapplearmend.lineart.crease_threshold = 0.0
ob_wallhooksprite.parent = ob_grapplearmend
ob_wallhooksprite.location = (0.0, 0.0, 0.0)
ob_wallhooksprite.empty_image_offset = (0.0, 0.0)
ob_wallhooksprite.lineart.crease_threshold = 0.0
ob_playersprite.parent = ob_player
ob_playersprite.location = (0.0, 0.0, 0.0)
ob_playersprite.lineart.crease_threshold = 0.0
ob_lowerlightningplanes.parent = ob_playersprite
ob_lowerlightningplanes.matrix_parent_inverse = Matrix(((0.2028, 0.0, 0.0, 0.0), (0.0, 0.2028, 0.0, 0.0), (0.0, 0.0, 0.2028, 0.0), (0.0, 0.0, 0.0, 1.0)))
ob_lowerlightningplanes.location = (0.0, 0.0, 0.0)
ob_lowerlightningplanes.rotation_euler = (0.0, 0.0, -3.141)
ob_lowerlightningplanes.empty_image_offset = (0.0, 0.0)
ob_lowerlightningplanes.lineart.crease_threshold = 0.0
ob_lowerlightningplane_003.parent = ob_lowerlightningplanes
ob_lowerlightningplane_003.location = (0.0, 8.0, 0.0)
ob_lowerlightningplane_003.lineart.crease_threshold = 0.0
ob_lowerlightningplane_001.parent = ob_lowerlightningplanes
ob_lowerlightningplane_001.location = (5.66, 5.66, 0.0)
ob_lowerlightningplane_001.rotation_euler = (0.0, -0.0, -0.7854)
ob_lowerlightningplane_001.lineart.crease_threshold = 0.0
ob_lowerlightningplane_006.parent = ob_lowerlightningplanes
ob_lowerlightningplane_006.location = (7.39, 3.06, 0.0)
ob_lowerlightningplane_006.rotation_euler = (0.0, -0.0, -1.178)
ob_lowerlightningplane_006.lineart.crease_threshold = 0.0
ob_lowerlightningplane_005.parent = ob_lowerlightningplanes
ob_lowerlightningplane_005.location = (3.06, 7.39, -4.807e-07)
ob_lowerlightningplane_005.rotation_euler = (0.0, -0.0, -0.3927)
ob_lowerlightningplane_005.lineart.crease_threshold = 0.0
ob_lowerlightningplane_002.parent = ob_lowerlightningplanes
ob_lowerlightningplane_002.location = (-3.06, 7.39, 0.0)
ob_lowerlightningplane_002.rotation_euler = (0.0, 0.0, 0.3927)
ob_lowerlightningplane_002.lineart.crease_threshold = 0.0
ob_lowerlightningplane_004.parent = ob_lowerlightningplanes
ob_lowerlightningplane_004.location = (-5.66, 5.66, 0.0)
ob_lowerlightningplane_004.rotation_euler = (0.0, 0.0, 0.7854)
ob_lowerlightningplane_004.lineart.crease_threshold = 0.0
ob_lowerlightningplane_000.parent = ob_lowerlightningplanes
ob_lowerlightningplane_000.location = (-7.39, 3.06, 0.0)
ob_lowerlightningplane_000.rotation_euler = (0.0, 0.0, 1.178)
ob_lowerlightningplane_000.lineart.crease_threshold = 0.0
ob_upperlightningplanes.parent = ob_playersprite
ob_upperlightningplanes.matrix_parent_inverse = Matrix(((0.2028, 0.0, 0.0, 0.0), (0.0, 0.2028, 0.0, 0.0), (0.0, 0.0, 0.2028, 0.0), (0.0, 0.0, 0.0, 1.0)))
ob_upperlightningplanes.location = (0.0, 0.0, 0.0)
ob_upperlightningplanes.empty_image_offset = (0.0, 0.0)
ob_upperlightningplanes.lineart.crease_threshold = 0.0
ob_upperlightningplane_003.parent = ob_upperlightningplanes
ob_upperlightningplane_003.location = (-7.39, 3.06, 0.0)
ob_upperlightningplane_003.rotation_euler = (0.0, 0.0, 1.178)
ob_upperlightningplane_003.lineart.crease_threshold = 0.0
ob_upperlightningplane_002.parent = ob_upperlightningplanes
ob_upperlightningplane_002.location = (-5.66, 5.66, 0.0)
ob_upperlightningplane_002.rotation_euler = (0.0, 0.0, 0.7854)
ob_upperlightningplane_002.lineart.crease_threshold = 0.0
ob_upperlightningplane_004.parent = ob_upperlightningplanes
ob_upperlightningplane_004.location = (-3.06, 7.39, 0.0)
ob_upperlightningplane_004.rotation_euler = (0.0, 0.0, 0.3927)
ob_upperlightningplane_004.lineart.crease_threshold = 0.0
ob_upperlightningplane_011.parent = ob_upperlightningplanes
ob_upperlightningplane_011.location = (3.06, 7.39, -4.807e-07)
ob_upperlightningplane_011.rotation_euler = (0.0, -0.0, -0.3927)
ob_upperlightningplane_011.lineart.crease_threshold = 0.0
ob_upperlightningplane_010.parent = ob_upperlightningplanes
ob_upperlightningplane_010.location = (7.39, 3.06, 0.0)
ob_upperlightningplane_010.rotation_euler = (0.0, -0.0, -1.178)
ob_upperlightningplane_010.lineart.crease_threshold = 0.0
ob_upperlightningplane_005.parent = ob_upperlightningplanes
ob_upperlightningplane_005.location = (5.66, 5.66, 0.0)
ob_upperlightningplane_005.rotation_euler = (0.0, -0.0, -0.7854)
ob_upperlightningplane_005.lineart.crease_threshold = 0.0
ob_upperlightningplane.parent = ob_upperlightningplanes
ob_upperlightningplane.location = (0.0, 8.0, 0.0)
ob_upperlightningplane.lineart.crease_threshold = 0.0

# ---- collection membership
col_collection_1.objects.link(ob_player)
col_collection_1.objects.link(ob_playerspritepiece2)
col_collection_1.objects.link(ob_playerspritepiece1)
col_collection_1.objects.link(ob_ropeorigin)
col_collection_1.objects.link(ob_grapplearmend)
col_collection_1.objects.link(ob_wallhooksprite)
col_collection_1.objects.link(ob_playersprite)
col_collection_1.objects.link(ob_lowerlightningplanes)
col_collection_1.objects.link(ob_lowerlightningplane_003)
col_collection_1.objects.link(ob_lowerlightningplane_001)
col_collection_1.objects.link(ob_lowerlightningplane_006)
col_collection_1.objects.link(ob_lowerlightningplane_005)
col_collection_1.objects.link(ob_lowerlightningplane_002)
col_collection_1.objects.link(ob_lowerlightningplane_004)
col_collection_1.objects.link(ob_lowerlightningplane_000)
col_collection_1.objects.link(ob_upperlightningplanes)
col_collection_1.objects.link(ob_upperlightningplane_003)
col_collection_1.objects.link(ob_upperlightningplane_002)
col_collection_1.objects.link(ob_upperlightningplane_004)
col_collection_1.objects.link(ob_upperlightningplane_011)
col_collection_1.objects.link(ob_upperlightningplane_010)
col_collection_1.objects.link(ob_upperlightningplane_005)
col_collection_1.objects.link(ob_upperlightningplane)

# ---- scene / render settings (as saved in the file)
scene.frame_start = 1; scene.frame_end = 250; scene.frame_set(1)
scene.render.engine = 'BLENDER_EEVEE_NEXT'
scene.render.resolution_percentage = 50
scene.render.dither_intensity = 0.0
scene.cycles.use_denoising = False
scene.cycles.samples = 128
scene.cycles.sampling_pattern = 'TABULATED_SOBOL'
scene.cycles.use_adaptive_sampling = False
scene.cycles.use_light_tree = False
scene.cycles.blur_glossy = 0.0
scene.cycles.sample_clamp_indirect = 0.0
scene.view_settings.view_transform = 'Standard'
bpy.context.view_layer.update()

# ---- added for rendering (the .blend has no active camera and no usable light): camera, sun + grey world if the file has none
cam_auto = bpy.data.cameras.new('AutoCamera')
cam_auto.lens = 50.0
cam_auto.sensor_width = 36.0
cam_auto.clip_end = 1000.0
ob_auto_camera = bpy.data.objects.new('AutoCamera', cam_auto)
scene.collection.objects.link(ob_auto_camera)
ob_auto_camera.location = (38.5964, -46.3155, 30.8769)
ob_auto_camera.rotation_euler = (1.09748, -7.21219e-08, 0.694738)
scene.camera = ob_auto_camera
light_auto_sun = bpy.data.lights.new('AutoSun', 'SUN')
light_auto_sun.energy = 3.0
light_auto_sun.angle = 0.0523599
ob_auto_sun = bpy.data.objects.new('AutoSun', light_auto_sun)
scene.collection.objects.link(ob_auto_sun)
ob_auto_sun.rotation_euler = (0.872665, 0.174533, 0.523599)
if scene.world is None:
    world_auto = bpy.data.worlds.new('AutoWorld')
    world_auto.color = (0.3, 0.3, 0.3)
    scene.world = world_auto
bpy.context.view_layer.update()
